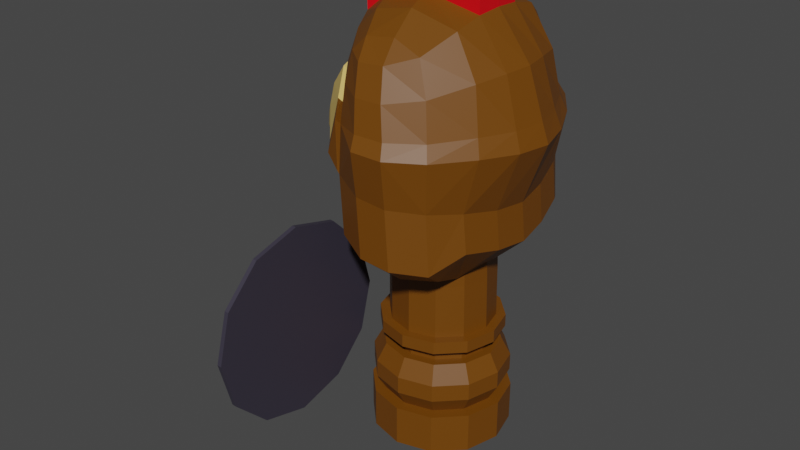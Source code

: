 # Source: SoldierChikenSemOlho.blend  (saved by Blender 2.83.19; exported with 4.5.12 LTS)
import bpy
from mathutils import Matrix  # noqa: F401  (used for matrix-valued properties, if any)

bpy.ops.wm.read_factory_settings(use_empty=True)
scene = bpy.context.scene
scene.name = 'Scene'

# ---- collections
col_collection = bpy.data.collections.new('Collection'); scene.collection.children.link(col_collection)

# ---- images (referenced by path relative to the original .blend; pixels are not part of the script)
import os
ASSET_DIR = os.environ.get("B2B_ASSET_DIR", "")  # directory of the original .blend (textures are referenced by path, not embedded)
HERE = os.path.dirname(os.path.abspath(__file__))  # packed textures are extracted next to this script under _unpacked/

def load_image(name, relpath, width, height, colorspace="sRGB"):
    """Load a texture the original file referenced (path relative to the .blend, or extracted next to this script)."""
    p = next((c for c in (os.path.join(HERE, relpath), os.path.join(ASSET_DIR, relpath)) if relpath and os.path.exists(c)), "")
    if p:
        img = bpy.data.images.load(p, check_existing=True)
        img.name = name
    else:  # same state as the original file: an image datablock whose file is absent (Cycles renders it pink)
        img = bpy.data.images.new(name, width, height)
        img.source = "FILE"
        img.filepath = "//" + (relpath or name)
    img.colorspace_settings.name = colorspace
    return img
img_olho2_png = load_image('olho2.png', 'olho2.png', 1024, 1024, 'sRGB')

# ---- materials (node trees are filled in below, after node groups)
mat_soldierchikenskin = bpy.data.materials.new('SoldierChikenSkin')
mat_soldierchikenskin.use_transparent_shadow = False
mat_soldierchikenmouth = bpy.data.materials.new('SoldierChikenMouth')
mat_soldierchikenmouth.use_transparent_shadow = False
mat_soldierchikenequipment = bpy.data.materials.new('SoldierChikenEquipment')
mat_soldierchikenequipment.use_transparent_shadow = False
mat_soldierrabbitpreto = bpy.data.materials.new('SoldierRabbitPreto')
mat_soldierrabbitpreto.use_transparent_shadow = False
mat_soldierchikenweapons = bpy.data.materials.new('SoldierChikenWeapons')
mat_soldierchikenweapons.use_transparent_shadow = False
mat_olho2 = bpy.data.materials.new('olho2')
mat_olho2.surface_render_method = 'BLENDED'
mat_olho2.blend_method = 'BLEND'
mat_olho2.use_transparent_shadow = False
mat_soldierchickencrown = bpy.data.materials.new('SoldierChickenCrown')
mat_soldierchickencrown.use_transparent_shadow = False

# ---- material node trees
mat_soldierchikenskin.use_nodes = True; mat_soldierchikenskin.node_tree.nodes.clear()
_N = mat_soldierchikenskin.node_tree.nodes; _L = mat_soldierchikenskin.node_tree.links
n0 = _N.new('ShaderNodeBsdfPrincipled'); n0.name = 'Principled BSDF'; n0.location = (10, 300)
n0.distribution = 'GGX'
n0.subsurface_method = 'BURLEY'
n0.inputs[0].default_value = (0.1626, 0.05392, 0.0, 1.0)
n0.inputs[3].default_value = 1.45
n0.inputs[27].default_value = (0.0, 0.0, 0.0, 1.0)
n0.inputs[28].default_value = 1.0
n1 = _N.new('ShaderNodeOutputMaterial'); n1.name = 'Material Output'; n1.location = (300, 300)
_L.new(n0.outputs[0], n1.inputs[0])
n1.is_active_output = True
mat_soldierchikenmouth.use_nodes = True; mat_soldierchikenmouth.node_tree.nodes.clear()
_N = mat_soldierchikenmouth.node_tree.nodes; _L = mat_soldierchikenmouth.node_tree.links
n0 = _N.new('ShaderNodeBsdfPrincipled'); n0.name = 'Principled BSDF'; n0.location = (10, 300)
n0.distribution = 'GGX'
n0.subsurface_method = 'BURLEY'
n0.inputs[0].default_value = (0.7682, 0.5333, 0.1559, 1.0)
n0.inputs[3].default_value = 1.45
n0.inputs[27].default_value = (0.0, 0.0, 0.0, 1.0)
n0.inputs[28].default_value = 1.0
n1 = _N.new('ShaderNodeOutputMaterial'); n1.name = 'Material Output'; n1.location = (300, 300)
_L.new(n0.outputs[0], n1.inputs[0])
n1.is_active_output = True
mat_soldierchikenequipment.use_nodes = True; mat_soldierchikenequipment.node_tree.nodes.clear()
_N = mat_soldierchikenequipment.node_tree.nodes; _L = mat_soldierchikenequipment.node_tree.links
n0 = _N.new('ShaderNodeBsdfPrincipled'); n0.name = 'Principled BSDF'; n0.location = (10, 300)
n0.distribution = 'GGX'
n0.subsurface_method = 'BURLEY'
n0.inputs[0].default_value = (0.0, 0.03634, 0.8, 1.0)
n0.inputs[3].default_value = 1.45
n0.inputs[27].default_value = (0.0, 0.0, 0.0, 1.0)
n0.inputs[28].default_value = 1.0
n1 = _N.new('ShaderNodeOutputMaterial'); n1.name = 'Material Output'; n1.location = (300, 300)
_L.new(n0.outputs[0], n1.inputs[0])
n1.is_active_output = True
mat_soldierrabbitpreto.use_nodes = True; mat_soldierrabbitpreto.node_tree.nodes.clear()
_N = mat_soldierrabbitpreto.node_tree.nodes; _L = mat_soldierrabbitpreto.node_tree.links
n0 = _N.new('ShaderNodeBsdfPrincipled'); n0.name = 'Principled BSDF'; n0.location = (10, 300)
n0.distribution = 'GGX'
n0.subsurface_method = 'BURLEY'
n0.inputs[0].default_value = (0.03947, 0.03467, 0.05222, 1.0)
n0.inputs[3].default_value = 1.45
n0.inputs[27].default_value = (0.0, 0.0, 0.0, 1.0)
n0.inputs[28].default_value = 1.0
n1 = _N.new('ShaderNodeOutputMaterial'); n1.name = 'Material Output'; n1.location = (300, 300)
_L.new(n0.outputs[0], n1.inputs[0])
n1.is_active_output = True
mat_soldierchikenweapons.use_nodes = True; mat_soldierchikenweapons.node_tree.nodes.clear()
_N = mat_soldierchikenweapons.node_tree.nodes; _L = mat_soldierchikenweapons.node_tree.links
n0 = _N.new('ShaderNodeBsdfPrincipled'); n0.name = 'Principled BSDF'; n0.location = (10, 300)
n0.distribution = 'GGX'
n0.subsurface_method = 'BURLEY'
n0.inputs[3].default_value = 1.45
n0.inputs[27].default_value = (0.0, 0.0, 0.0, 1.0)
n0.inputs[28].default_value = 1.0
n1 = _N.new('ShaderNodeOutputMaterial'); n1.name = 'Material Output'; n1.location = (300, 300)
_L.new(n0.outputs[0], n1.inputs[0])
n1.is_active_output = True
mat_olho2.use_nodes = True; mat_olho2.node_tree.nodes.clear()
_N = mat_olho2.node_tree.nodes; _L = mat_olho2.node_tree.links
n0 = _N.new('ShaderNodeBsdfPrincipled'); n0.name = 'Principled BSDF'; n0.location = (69, 425)
n0.distribution = 'GGX'
n0.subsurface_method = 'BURLEY'
n0.inputs[3].default_value = 1.45
n0.inputs[27].default_value = (0.0, 0.0, 0.0, 1.0)
n0.inputs[28].default_value = 1.0
n1 = _N.new('ShaderNodeOutputMaterial'); n1.name = 'Material Output'; n1.location = (369, 425)
n2 = _N.new('ShaderNodeTexImage'); n2.name = 'Image Texture'; n2.location = (-484, 357)
n2.image = img_olho2_png
n2.extension = 'CLIP'
_L.new(n2.outputs[0], n0.inputs[0])
_L.new(n2.outputs[1], n0.inputs[4])
_L.new(n0.outputs[0], n1.inputs[0])
n1.is_active_output = True
mat_soldierchickencrown.use_nodes = True; mat_soldierchickencrown.node_tree.nodes.clear()
_N = mat_soldierchickencrown.node_tree.nodes; _L = mat_soldierchickencrown.node_tree.links
n0 = _N.new('ShaderNodeBsdfPrincipled'); n0.name = 'Principled BSDF'; n0.location = (10, 300)
n0.distribution = 'GGX'
n0.subsurface_method = 'BURLEY'
n0.inputs[0].default_value = (0.8, 0.0, 0.0058, 1.0)
n0.inputs[3].default_value = 1.45
n0.inputs[27].default_value = (0.0, 0.0, 0.0, 1.0)
n0.inputs[28].default_value = 1.0
n1 = _N.new('ShaderNodeOutputMaterial'); n1.name = 'Material Output'; n1.location = (300, 300)
_L.new(n0.outputs[0], n1.inputs[0])
n1.is_active_output = True

# ---- world
world_world = bpy.data.worlds.new('World'); scene.world = world_world
world_world.use_nodes = True; world_world.node_tree.nodes.clear()
_N = world_world.node_tree.nodes; _L = world_world.node_tree.links
n0 = _N.new('ShaderNodeOutputWorld'); n0.name = 'World Output'; n0.location = (300, 300)
n1 = _N.new('ShaderNodeBackground'); n1.name = 'Background'; n1.location = (10, 300)
n1.inputs[0].default_value = (0.05088, 0.05088, 0.05088, 1.0)
_L.new(n1.outputs[0], n0.inputs[0])
n0.is_active_output = True
world_world.color = (0.05088, 0.05088, 0.05088)
world_world.use_sun_shadow = False
world_world.sun_shadow_jitter_overblur = 0.0

# ---- meshes
me_cube_001 = bpy.data.meshes.new('Cube.001')
me_cube_001.from_pydata([(-0.204, 0.08213, 0.5892), (-0.2313, -0.05155, 0.5875), (-0.2411, -0.04993, 0.6167), (-0.2089, 0.08863, 0.6257), (-0.2409, 0.05774, 0.6174), (-0.2097, -0.07997, 0.6245), (-0.2308, 0.05879, 0.5891), (-0.205, -0.0738, 0.587), (-0.1033, -0.1556, 0.5722), (-0.1013, 0.1651, 0.5732), (-0.1377, 0.004509, 0.4932), (-0.07067, 0.2319, 0.6448), (0.1271, -0.2119, 0.6142), (-0.07192, -0.2244, 0.6429), (0.1252, 0.221, 0.6146), (0.1342, 0.231, 0.7227), (0.1953, -0.1475, 0.7201), (0.1866, 0.1552, 0.7215), (0.2423, 0.003415, 0.7134), (0.1378, -0.2237, 0.7209), (0.06461, 0.262, 0.6207), (0.06423, -0.2532, 0.6202), (0.07141, -0.2717, 0.7238), (0.07117, 0.2778, 0.7258), (-0.0007126, 0.2645, 0.6285), (0.002996, -0.2742, 0.725), (-0.001792, -0.2563, 0.6276), (0.003611, 0.28, 0.7272), (-0.2091, 0.06229, 0.5662), (-0.2101, -0.05406, 0.5636), (0.1595, 0.003204, 0.006511), (0.1595, 0.003204, 0.09511), (0.139, -0.07334, 0.006511), (0.139, -0.07334, 0.09511), (0.08293, -0.1294, 0.006511), (0.08293, -0.1294, 0.09511), (0.00639, -0.1499, 0.006511), (0.00639, -0.1499, 0.09511), (-0.07015, -0.1294, 0.006511), (-0.07015, -0.1294, 0.09511), (-0.1262, -0.07334, 0.006511), (-0.1262, -0.07334, 0.09511), (-0.1467, 0.003204, 0.006511), (-0.1467, 0.003204, 0.09511), (-0.1262, 0.07975, 0.006511), (-0.1262, 0.07975, 0.09511), (-0.07015, 0.1358, 0.006511), (-0.07015, 0.1358, 0.09511), (0.00639, 0.1563, 0.006511), (0.00639, 0.1563, 0.09511), (0.08293, 0.1358, 0.006511), (0.08293, 0.1358, 0.09511), (0.139, 0.07975, 0.006511), (0.139, 0.07975, 0.09511), (0.1162, -0.0602, 0.09511), (0.1332, 0.003204, 0.09511), (0.06979, -0.1066, 0.09511), (0.00639, -0.1236, 0.09511), (-0.05701, -0.1066, 0.09511), (-0.1034, -0.0602, 0.09511), (-0.1204, 0.003204, 0.09511), (-0.1034, 0.06661, 0.09511), (-0.05701, 0.113, 0.09511), (0.00639, 0.13, 0.09511), (0.06979, 0.113, 0.09511), (0.1162, 0.06661, 0.09511), (0.1355, -0.07136, 0.1332), (0.1555, 0.003204, 0.1332), (0.08096, -0.1259, 0.1332), (0.00639, -0.1459, 0.1332), (-0.06818, -0.1259, 0.1332), (-0.1228, -0.07136, 0.1332), (-0.1427, 0.003204, 0.1332), (-0.1228, 0.07777, 0.1332), (-0.06818, 0.1324, 0.1332), (0.00639, 0.1523, 0.1332), (0.08096, 0.1324, 0.1332), (0.1355, 0.07777, 0.1332), (0.1356, -0.07136, 0.1713), (0.1555, 0.003204, 0.1713), (0.08096, -0.1259, 0.1713), (0.00639, -0.1459, 0.1713), (-0.06818, -0.1259, 0.1713), (-0.1228, -0.07136, 0.1713), (-0.1427, 0.003204, 0.1713), (-0.1228, 0.07777, 0.1713), (-0.06818, 0.1324, 0.1713), (0.00639, 0.1523, 0.1713), (0.08096, 0.1324, 0.1713), (0.1355, 0.07777, 0.1713), (0.1172, -0.06078, 0.2111), (0.1344, 0.003204, 0.2111), (0.07037, -0.1076, 0.2111), (0.00639, -0.1248, 0.2111), (-0.05759, -0.1076, 0.2111), (-0.1044, -0.06078, 0.2111), (-0.1216, 0.003204, 0.2111), (-0.1044, 0.06718, 0.2111), (-0.05759, 0.114, 0.2111), (0.00639, 0.1312, 0.2111), (0.07037, 0.114, 0.2111), (0.1172, 0.06718, 0.2111), (0.09951, -0.05056, 0.2111), (0.1139, 0.003204, 0.2111), (0.06015, -0.08992, 0.2111), (0.00639, -0.1043, 0.2111), (-0.04737, -0.08992, 0.2111), (-0.08673, -0.05056, 0.2111), (-0.1011, 0.003204, 0.2111), (-0.08673, 0.05697, 0.2111), (-0.04737, 0.09632, 0.2111), (0.00639, 0.1107, 0.2111), (0.06015, 0.09632, 0.2111), (0.09951, 0.05697, 0.2111), (0.09951, -0.05056, 0.2278), (0.1139, 0.003204, 0.2278), (0.06015, -0.08992, 0.2278), (0.00639, -0.1043, 0.2278), (-0.04737, -0.08992, 0.2278), (-0.08673, -0.05056, 0.2278), (-0.1011, 0.003204, 0.2278), (-0.08673, 0.05697, 0.2278), (-0.04737, 0.09632, 0.2278), (0.00639, 0.1107, 0.2278), (0.06015, 0.09632, 0.2278), (0.09951, 0.05697, 0.2278), (0.1233, -0.06427, 0.2418), (0.1413, 0.003204, 0.2418), (0.07386, -0.1137, 0.2418), (0.00639, -0.1317, 0.2418), (-0.06108, -0.1137, 0.2418), (-0.1105, -0.06427, 0.2418), (-0.1286, 0.003204, 0.2418), (-0.1105, 0.07068, 0.2418), (-0.06108, 0.1201, 0.2418), (0.00639, 0.1381, 0.2418), (0.07386, 0.1201, 0.2418), (0.1233, 0.07068, 0.2418), (0.1233, -0.06427, 0.2695), (0.1413, 0.003204, 0.2695), (0.07386, -0.1137, 0.2695), (0.00639, -0.1317, 0.2694), (-0.06108, -0.1137, 0.2695), (-0.1105, -0.06427, 0.2695), (-0.1286, 0.003204, 0.2695), (-0.1105, 0.07068, 0.2695), (-0.06108, 0.1201, 0.2695), (0.00639, 0.1381, 0.2695), (0.07386, 0.1201, 0.2695), (0.1233, 0.07068, 0.2695), (0.1056, -0.05406, 0.2695), (0.1209, 0.003204, 0.2695), (0.06366, -0.09598, 0.2695), (0.00639, -0.1113, 0.2695), (-0.05087, -0.09598, 0.2695), (-0.0928, -0.05406, 0.2695), (-0.1081, 0.003204, 0.2695), (-0.0928, 0.06047, 0.2695), (-0.05087, 0.1024, 0.2695), (0.00639, 0.1177, 0.2695), (0.06366, 0.1024, 0.2695), (0.1056, 0.06047, 0.2695), (0.1056, -0.0591, 0.4353), (0.1209, -0.00417, 0.4372), (0.06366, -0.09736, 0.4345), (0.00639, -0.1113, 0.4344), (-0.05087, -0.09598, 0.4353), (-0.0928, -0.05406, 0.4373), (-0.1081, 0.003204, 0.4392), (-0.0928, 0.06047, 0.4375), (-0.05087, 0.1024, 0.4355), (0.00639, 0.1177, 0.4346), (0.06366, 0.101, 0.4347), (0.1056, 0.05543, 0.4358), (-0.155, -0.1666, 0.1255), (-0.1449, -0.1666, 0.1247), (-0.155, -0.274, 0.09674), (-0.1449, -0.274, 0.09597), (-0.155, -0.3813, 0.1255), (-0.1449, -0.3813, 0.1247), (-0.1549, -0.4599, 0.2041), (-0.145, -0.4599, 0.2033), (-0.1547, -0.4886, 0.3114), (-0.145, -0.4886, 0.3106), (-0.1543, -0.1666, 0.4973), (-0.1451, -0.1666, 0.4965), (-0.1545, -0.08808, 0.4187), (-0.1451, -0.08808, 0.418), (-0.1547, -0.05932, 0.3114), (-0.145, -0.05932, 0.3106), (-0.1549, -0.08808, 0.2041), (-0.145, -0.08808, 0.2033), (-0.1545, -0.4599, 0.4187), (-0.1451, -0.4599, 0.418), (-0.1543, -0.3813, 0.4973), (-0.1451, -0.3813, 0.4965), (-0.1543, -0.274, 0.526), (-0.1451, -0.274, 0.5253), (-0.1779, -0.428, 0.4003), (-0.1777, -0.3629, 0.4655), (-0.1777, -0.274, 0.4893), (-0.1783, -0.274, 0.1335), (-0.1783, -0.3629, 0.1573), (-0.1782, -0.428, 0.2224), (-0.178, -0.4519, 0.3114), (-0.1783, -0.185, 0.1573), (-0.1782, -0.1199, 0.2224), (-0.178, -0.09607, 0.3114), (-0.1779, -0.1199, 0.4003), (-0.1777, -0.185, 0.4655), (-0.1815, -0.4185, 0.3948), (-0.1814, -0.3574, 0.4559), (-0.1814, -0.274, 0.4782), (-0.182, -0.274, 0.1446), (-0.1819, -0.3574, 0.1669), (-0.1818, -0.4185, 0.228), (-0.1817, -0.4408, 0.3114), (-0.1819, -0.1906, 0.1669), (-0.1818, -0.1295, 0.228), (-0.1817, -0.1071, 0.3114), (-0.1815, -0.1295, 0.3948), (-0.1814, -0.1906, 0.4559), (-0.2064, -0.3781, 0.3715), (-0.2063, -0.3341, 0.4155), (-0.2063, -0.274, 0.4316), (-0.2067, -0.274, 0.1912), (-0.2067, -0.3341, 0.2073), (-0.2066, -0.3781, 0.2513), (-0.2065, -0.3942, 0.3114), (-0.2067, -0.2139, 0.2073), (-0.2066, -0.1699, 0.2513), (-0.2065, -0.1538, 0.3114), (-0.2064, -0.1699, 0.3715), (-0.2063, -0.2139, 0.4155), (-0.1725, 0.2383, 0.258), (-0.1725, 0.2383, 0.6009), (-0.1622, 0.2383, 0.258), (-0.1622, 0.2383, 0.6009), (-0.1725, 0.1511, 0.258), (-0.1725, 0.1511, 0.6009), (-0.1622, 0.1511, 0.258), (-0.1622, 0.1511, 0.6009), (-0.1511, 0.1947, 0.258), (-0.1511, 0.1947, 0.6408), (-0.1804, 0.1947, 0.258), (-0.1804, 0.1947, 0.6408), (-0.1468, 0.2676, 0.2548), (-0.1925, 0.2676, 0.2548), (-0.1357, 0.1947, 0.2548), (-0.1925, 0.1217, 0.2548), (-0.1468, 0.1217, 0.2548), (-0.2004, 0.1947, 0.2548), (-0.1468, 0.2676, 0.1918), (-0.1925, 0.2676, 0.1918), (-0.1357, 0.1947, 0.1918), (-0.1925, 0.1217, 0.1918), (-0.1468, 0.1217, 0.1918), (-0.2004, 0.1947, 0.1918), (-0.1614, 0.2165, 0.1918), (-0.1764, 0.2165, 0.1918), (-0.1503, 0.1947, 0.1918), (-0.1764, 0.1729, 0.1918), (-0.1614, 0.1729, 0.1918), (-0.1843, 0.1947, 0.1918), (-0.1614, 0.2165, 0.08251), (-0.1764, 0.2165, 0.08251), (-0.1503, 0.1947, 0.08251), (-0.1764, 0.1729, 0.08251), (-0.1614, 0.1729, 0.08251), (-0.1843, 0.1947, 0.08251), (-0.1477, 0.232, 0.08008), (-0.1901, 0.232, 0.08008), (-0.1366, 0.1953, 0.08008), (-0.1901, 0.1586, 0.08008), (-0.1477, 0.1586, 0.08008), (-0.198, 0.1953, 0.08008), (-0.1477, 0.232, 0.04), (-0.1901, 0.232, 0.04), (-0.1366, 0.1953, 0.04), (-0.1901, 0.1586, 0.04), (-0.1477, 0.1586, 0.04), (-0.198, 0.1953, 0.04), (-0.2653, 0.003869, 0.5912), (-0.2519, 0.003344, 0.5751), (-0.2193, 0.003637, 0.5461), (-0.1183, -0.1737, 0.6353), (-0.1167, 0.1824, 0.637), (-0.1663, -0.1197, 0.6308), (-0.1612, -0.1046, 0.5807), (-0.1761, 0.004549, 0.5157), (-0.1648, 0.1297, 0.6323), (-0.1593, 0.1148, 0.583), (-0.1789, -0.06343, 0.5486), (-0.1771, 0.0738, 0.5516), (0.1931, 0.003734, 0.5814), (0.1661, -0.1498, 0.605), (0.1615, 0.1586, 0.6052), (-0.1725, 0.2383, 0.2633), (-0.1622, 0.2383, 0.2633), (-0.1622, 0.1511, 0.2633), (-0.1725, 0.1511, 0.2633), (-0.1804, 0.1947, 0.2632), (-0.1511, 0.1947, 0.2632), (-0.05087, -0.09598, 0.3879), (-0.0928, -0.05406, 0.3892), (0.1056, 0.05795, 0.3881), (0.1209, -0.000483, 0.3892), (0.1056, -0.05658, 0.3878), (0.06366, -0.09667, 0.3871), (-0.05087, 0.1024, 0.3881), (0.00639, 0.1177, 0.3872), (-0.1081, 0.003204, 0.3904), (0.00639, -0.1113, 0.387), (0.06366, 0.1017, 0.3873), (-0.0928, 0.06047, 0.3894), (-0.2064, -0.3698, 0.3667), (-0.2064, -0.3293, 0.4072), (-0.2063, -0.274, 0.4221), (-0.2067, -0.274, 0.2007), (-0.2067, -0.3293, 0.2155), (-0.2066, -0.3698, 0.2561), (-0.2065, -0.3846, 0.3114), (-0.2067, -0.2186, 0.2155), (-0.2066, -0.1781, 0.2561), (-0.2065, -0.1633, 0.3114), (-0.2064, -0.1781, 0.3667), (-0.2064, -0.2186, 0.4072), (-0.2064, -0.3643, 0.3635), (-0.2064, -0.3261, 0.4017), (-0.2063, -0.274, 0.4157), (-0.2067, -0.274, 0.2071), (-0.2067, -0.3261, 0.2211), (-0.2066, -0.3643, 0.2592), (-0.2065, -0.3783, 0.3114), (-0.2067, -0.2218, 0.2211), (-0.2066, -0.1837, 0.2592), (-0.2065, -0.1697, 0.3114), (-0.2064, -0.1837, 0.3635), (-0.2064, -0.2218, 0.4017), (-0.2591, 0.03041, 0.6055), (-0.2464, 0.03176, 0.5806), (-0.1493, 0.07744, 0.4282), (-0.1248, 0.07721, 0.5129), (0.2235, 0.07743, 0.7167), (-0.1622, 0.004745, 0.4085), (-0.1592, -0.06723, 0.5081), (-0.2156, 0.03518, 0.5521), (-0.1723, 0.04637, 0.5265), (0.1831, 0.07957, 0.5903), (-0.1263, -0.06756, 0.5115), (-0.1508, -0.06733, 0.4268), (0.2302, -0.07039, 0.7159), (-0.1706, 0.004843, 0.4898), (-0.1577, 0.07754, 0.5095), (-0.2162, -0.02745, 0.5504), (-0.2592, -0.0227, 0.6051), (-0.2466, -0.02491, 0.58), (-0.1735, -0.03659, 0.5245), (0.1864, -0.07156, 0.5896), (-0.2326, -0.04585, 0.6341), (-0.2032, 0.08243, 0.6458), (-0.2324, 0.05373, 0.6346), (-0.2038, -0.07391, 0.6449), (0.1098, -0.1068, 0.9282), (-0.1089, -0.1225, 0.8975), (-0.108, 0.1267, 0.8965), (0.1088, 0.1269, 0.9294), (-0.1543, 0.001906, 0.916), (0.1157, 0.009486, 0.9485), (-0.07783, 0.2187, 0.6687), (0.08018, 0.1909, 0.8931), (-0.06541, 0.1919, 0.8756), (0.08057, -0.1748, 0.8917), (-0.06836, -0.1851, 0.8777), (-0.07893, -0.2115, 0.6668), (0.122, 0.2161, 0.7527), (-0.1393, -0.1376, 0.7463), (0.1825, -0.1355, 0.7551), (0.1741, 0.1442, 0.7565), (-0.1389, 0.1439, 0.7476), (0.227, 0.003901, 0.7531), (-0.2079, 0.002562, 0.7907), (-0.07181, 0.2229, 0.7436), (-0.07272, -0.2165, 0.742), (0.1252, -0.2087, 0.7508), (0.009551, 0.125, 0.9547), (0.01007, -0.1113, 0.9536), (0.02924, 0.2226, 0.8767), (0.02854, -0.2129, 0.8745), (0.06123, -0.2549, 0.7516), (0.06098, 0.2605, 0.7538), (-0.06808, 0.1233, 0.9406), (-0.06721, -0.1178, 0.9397), (-0.02676, -0.2161, 0.8716), (-0.002906, -0.2572, 0.7519), (-0.02504, 0.2229, 0.8725), (-0.002366, 0.2626, 0.7542), (-0.2552, 0.003961, 0.6101), (-0.1202, -0.1622, 0.6662), (-0.1189, 0.1704, 0.6679), (-0.1642, -0.1118, 0.6553), (-0.163, 0.1213, 0.6566), (0.1074, 0.202, 0.8257), (-0.1275, -0.1329, 0.8303), (0.1626, -0.1195, 0.8454), (0.158, 0.1339, 0.8472), (-0.127, 0.1373, 0.8306), (0.1912, 0.006197, 0.8544), (-0.1882, 0.001876, 0.8538), (-0.07382, -0.2011, 0.8172), (0.1089, -0.1917, 0.8234), (0.04432, -0.2381, 0.8142), (0.04453, 0.2439, 0.8171), (-0.01351, 0.2461, 0.8158), (-0.01435, -0.2405, 0.8137), (-0.07205, 0.2075, 0.817), (-0.2492, 0.0287, 0.6233), (-0.1403, 0.06309, 0.9111), (0.1126, 0.06497, 0.9447), (-0.1881, 0.06918, 0.7819), (0.209, 0.07227, 0.755), (-0.006881, 0.06375, 0.9695), (-0.08879, 0.06255, 0.9558), (-0.1695, 0.06802, 0.8478), (0.1792, 0.06715, 0.8536), (-0.1399, -0.06014, 0.911), (0.1132, -0.04616, 0.9439), (-0.1881, -0.06424, 0.7811), (0.2154, -0.06429, 0.7542), (-0.006295, -0.05179, 0.9689), (-0.08772, -0.05699, 0.9551), (-0.2492, -0.02084, 0.6231), (-0.1691, -0.06496, 0.8472), (0.1829, -0.05449, 0.8526), (-0.03813, 0.1865, 0.9093), (-0.03952, -0.1788, 0.9085), (0.02222, -0.1739, 0.9155), (0.02253, 0.1877, 0.9168), (-0.1117, -0.2115, 0.672), (-0.07697, -0.2244, 0.6481), (-0.08657, -0.2164, 0.7472), (-0.1106, 0.2187, 0.6739), (-0.07737, 0.2319, 0.65), (-0.08287, 0.2229, 0.7488), (-0.2366, -0.07389, 0.65), (-0.2654, -0.04584, 0.6392), (-0.282, 0.02872, 0.6284), (-0.2652, 0.05375, 0.6398), (-0.2488, -0.06026, 0.68), (-0.2677, 0.04993, 0.6596), (-0.236, 0.08245, 0.651), (-0.2486, 0.06842, 0.6807), (-0.2675, 0.03906, 0.6948), (-0.2678, -0.04174, 0.6591), (-0.28, -0.02136, 0.6567), (-0.1513, -0.1375, 0.7514), (-0.2025, 0.0692, 0.787), (-0.1487, 0.1439, 0.7528), (-0.2025, -0.06423, 0.7862), (-0.2222, 0.002579, 0.7958), (-0.282, -0.02082, 0.6282), (-0.288, 0.003979, 0.6152), (-0.2675, -0.03116, 0.6944), (-0.2768, 0.003954, 0.6975), (-0.28, 0.02971, 0.657), (-0.2862, 0.004223, 0.6536), (-0.1529, -0.1622, 0.6713), (-0.1517, 0.1704, 0.673), (-0.197, -0.1118, 0.6604), (-0.2161, -0.09165, 0.7083), (-0.2455, 0.05425, 0.7359), (-0.2156, 0.09972, 0.7093), (-0.2456, -0.04729, 0.7353), (-0.2597, 0.00344, 0.743), (-0.1958, 0.1213, 0.6617), (-0.06224, 0.2318, 0.5261), (-0.09285, 0.165, 0.4919), (-0.03088, -0.1747, 0.4461), (-0.09486, -0.1557, 0.491), (0.1355, -0.212, 0.488), (0.1141, -0.1546, 0.4457), (0.1745, -0.1499, 0.5237), (-0.1179, -0.06766, 0.4302), (-0.02891, 0.1847, 0.4439), (0.1699, 0.1585, 0.5239), (0.1126, 0.1643, 0.4432), (0.09877, 0.08251, 0.4125), (0.007716, 0.2644, 0.5098), (0.2015, 0.003635, 0.5002), (0.09292, 0.003907, 0.3994), (0.09968, -0.07382, 0.4123), (-0.09247, 0.004177, 0.3833), (-0.1293, 0.004411, 0.4119), (-0.1164, 0.07711, 0.4317), (-0.06349, -0.2245, 0.5167), (0.07304, 0.2619, 0.502), (0.1336, 0.2209, 0.4959), (0.006637, -0.2564, 0.5014), (0.07266, -0.2533, 0.494), (0.03614, 0.1831, 0.4277), (0.03518, -0.1729, 0.4307), (-0.00445, 0.09087, 0.3904), (-0.005188, -0.0817, 0.3901), (-0.02506, 0.004047, 0.3734), (-0.07064, 0.09078, 0.4014), (-0.07212, -0.08146, 0.4009), (0.1948, -0.07166, 0.5083), (0.1915, 0.07947, 0.509), (-0.08809, -0.05771, 0.9823), (-0.006663, -0.05251, 0.9961), (0.1128, -0.04688, 0.9711), (-0.1406, 0.06237, 0.9383), (-0.08916, 0.06182, 0.983), (-0.01276, 0.005325, 1.0), (-0.007249, 0.06303, 0.9967), (-0.097, 0.002677, 0.9875), (0.1153, 0.008765, 0.9757), (0.1122, 0.06425, 0.9719), (-0.1547, 0.001185, 0.9432), (-0.1403, -0.06086, 0.9382)], [], [(493, 492, 344, 341), (492, 482, 350, 344), (355, 356, 1, 2), (339, 340, 283, 282), (349, 10, 352, 345), (482, 349, 345, 350), (345, 352, 344, 350), (13, 285, 8), (9, 286, 11), (383, 25, 394), (352, 353, 341, 344), (24, 20, 495, 487), (349, 8, 288, 292, 357), (10, 342, 353, 352), (24, 27, 23, 20), (8, 349, 482, 478), (342, 493, 341, 353), (20, 23, 15, 14), (24, 11, 382, 396, 27), (21, 22, 25, 26), (12, 21, 498, 479), (14, 296, 484, 496), (342, 9, 476, 493), (11, 24, 487, 475), (348, 294, 488, 507), (13, 8, 478, 494), (12, 19, 22, 21), (288, 287, 5, 7), (30, 31, 33, 32), (32, 33, 35, 34), (34, 35, 37, 36), (36, 37, 39, 38), (38, 39, 41, 40), (40, 41, 43, 42), (42, 43, 45, 44), (44, 45, 47, 46), (46, 47, 49, 48), (48, 49, 51, 50), (39, 37, 57, 58), (50, 51, 53, 52), (52, 53, 31, 30), (30, 32, 34, 36, 38, 40, 42, 44, 46, 48, 50, 52), (64, 63, 75, 76), (31, 53, 65, 55), (33, 31, 55, 54), (37, 35, 56, 57), (53, 51, 64, 65), (35, 33, 54, 56), (51, 49, 63, 64), (49, 47, 62, 63), (47, 45, 61, 62), (45, 43, 60, 61), (43, 41, 59, 60), (41, 39, 58, 59), (69, 68, 80, 81), (61, 60, 72, 73), (58, 57, 69, 70), (65, 64, 76, 77), (54, 55, 67, 66), (62, 61, 73, 74), (59, 58, 70, 71), (55, 65, 77, 67), (56, 54, 66, 68), (63, 62, 74, 75), (60, 59, 71, 72), (57, 56, 68, 69), (81, 80, 92, 93), (76, 75, 87, 88), (73, 72, 84, 85), (70, 69, 81, 82), (77, 76, 88, 89), (66, 67, 79, 78), (74, 73, 85, 86), (71, 70, 82, 83), (67, 77, 89, 79), (68, 66, 78, 80), (75, 74, 86, 87), (72, 71, 83, 84), (96, 95, 107, 108), (88, 87, 99, 100), (85, 84, 96, 97), (82, 81, 93, 94), (89, 88, 100, 101), (78, 79, 91, 90), (86, 85, 97, 98), (83, 82, 94, 95), (79, 89, 101, 91), (80, 78, 90, 92), (87, 86, 98, 99), (84, 83, 95, 96), (108, 107, 119, 120), (93, 92, 104, 105), (100, 99, 111, 112), (97, 96, 108, 109), (94, 93, 105, 106), (101, 100, 112, 113), (90, 91, 103, 102), (98, 97, 109, 110), (95, 94, 106, 107), (91, 101, 113, 103), (92, 90, 102, 104), (99, 98, 110, 111), (123, 122, 134, 135), (105, 104, 116, 117), (112, 111, 123, 124), (109, 108, 120, 121), (106, 105, 117, 118), (113, 112, 124, 125), (102, 103, 115, 114), (110, 109, 121, 122), (107, 106, 118, 119), (103, 113, 125, 115), (104, 102, 114, 116), (111, 110, 122, 123), (128, 126, 138, 140), (120, 119, 131, 132), (117, 116, 128, 129), (124, 123, 135, 136), (121, 120, 132, 133), (118, 117, 129, 130), (125, 124, 136, 137), (114, 115, 127, 126), (122, 121, 133, 134), (119, 118, 130, 131), (115, 125, 137, 127), (116, 114, 126, 128), (139, 149, 161, 151), (135, 134, 146, 147), (132, 131, 143, 144), (129, 128, 140, 141), (136, 135, 147, 148), (133, 132, 144, 145), (130, 129, 141, 142), (137, 136, 148, 149), (126, 127, 139, 138), (134, 133, 145, 146), (131, 130, 142, 143), (127, 137, 149, 139), (304, 303, 166, 167), (140, 138, 150, 152), (147, 146, 158, 159), (144, 143, 155, 156), (141, 140, 152, 153), (148, 147, 159, 160), (145, 144, 156, 157), (142, 141, 153, 154), (149, 148, 160, 161), (138, 139, 151, 150), (146, 145, 157, 158), (143, 142, 154, 155), (162, 163, 173, 172, 171, 170, 169, 168, 167, 166, 165, 164), (306, 305, 173, 163), (308, 307, 162, 164), (310, 309, 170, 171), (311, 304, 167, 168), (312, 308, 164, 165), (313, 310, 171, 172), (314, 311, 168, 169), (303, 312, 165, 166), (305, 313, 172, 173), (307, 306, 163, 162), (309, 314, 169, 170), (197, 196, 194, 195), (195, 194, 192, 193), (193, 192, 182, 183), (183, 182, 180, 181), (181, 180, 178, 179), (179, 178, 176, 177), (177, 176, 174, 175), (175, 174, 190, 191), (191, 190, 188, 189), (189, 188, 186, 187), (176, 178, 202, 201), (187, 186, 184, 185), (185, 184, 196, 197), (197, 195, 193, 183, 181, 179, 177, 175, 191, 189, 187, 185), (204, 198, 210, 216), (196, 184, 209, 200), (184, 186, 208, 209), (186, 188, 207, 208), (192, 194, 199, 198), (188, 190, 206, 207), (182, 192, 198, 204), (194, 196, 200, 199), (190, 174, 205, 206), (180, 182, 204, 203), (174, 176, 201, 205), (178, 180, 203, 202), (216, 210, 222, 228), (201, 202, 214, 213), (208, 207, 219, 220), (205, 201, 213, 217), (202, 203, 215, 214), (209, 208, 220, 221), (198, 199, 211, 210), (206, 205, 217, 218), (203, 204, 216, 215), (200, 209, 221, 212), (199, 200, 212, 211), (207, 206, 218, 219), (213, 214, 226, 225), (220, 219, 231, 232), (217, 213, 225, 229), (214, 215, 227, 226), (221, 220, 232, 233), (210, 211, 223, 222), (218, 217, 229, 230), (215, 216, 228, 227), (212, 221, 233, 224), (211, 212, 224, 223), (219, 218, 230, 231), (224, 233, 326, 317), (297, 235, 237, 298), (302, 243, 241, 299), (299, 241, 239, 300), (301, 245, 235, 297), (234, 236, 246, 247), (243, 237, 235, 245), (241, 243, 245, 239), (236, 242, 248, 246), (300, 239, 245, 301), (298, 237, 243, 302), (250, 249, 255, 256), (248, 250, 256, 254), (240, 238, 249, 250), (244, 234, 247, 251), (242, 240, 250, 248), (238, 244, 251, 249), (255, 257, 263, 261), (257, 253, 259, 263), (247, 246, 252, 253), (251, 247, 253, 257), (249, 251, 257, 255), (246, 248, 254, 252), (262, 261, 267, 268), (260, 262, 268, 266), (252, 254, 260, 258), (254, 256, 262, 260), (256, 255, 261, 262), (253, 252, 258, 259), (264, 266, 272, 270), (267, 269, 275, 273), (259, 258, 264, 265), (263, 259, 265, 269), (261, 263, 269, 267), (258, 260, 266, 264), (271, 270, 276, 277), (274, 273, 279, 280), (266, 268, 274, 272), (268, 267, 273, 274), (265, 264, 270, 271), (269, 265, 271, 275), (278, 280, 279, 281), (276, 278, 281, 277), (275, 271, 277, 281), (273, 275, 281, 279), (270, 272, 278, 276), (272, 274, 280, 278), (291, 0, 3, 290), (3, 0, 6, 4), (29, 7, 1), (342, 10, 289, 347), (8, 285, 287, 288), (286, 9, 291, 290), (2, 1, 7, 5), (7, 29, 292, 288), (357, 354, 284, 289), (0, 291, 293, 28), (346, 347, 289, 284), (340, 6, 28, 346), (354, 29, 1, 356), (0, 28, 6), (358, 294, 18, 351), (12, 295, 16, 19), (348, 296, 17, 343), (296, 14, 15, 17), (236, 298, 302, 242), (238, 300, 301, 244), (244, 301, 297, 234), (240, 299, 300, 238), (242, 302, 299, 240), (234, 297, 298, 236), (158, 157, 314, 309), (150, 151, 306, 307), (161, 160, 313, 305), (154, 153, 312, 303), (157, 156, 311, 314), (160, 159, 310, 313), (153, 152, 308, 312), (156, 155, 304, 311), (159, 158, 309, 310), (152, 150, 307, 308), (151, 161, 305, 306), (155, 154, 303, 304), (318, 319, 331, 330), (223, 224, 317, 316), (231, 230, 323, 324), (228, 222, 315, 321), (225, 226, 319, 318), (232, 231, 324, 325), (229, 225, 318, 322), (226, 227, 320, 319), (233, 232, 325, 326), (222, 223, 316, 315), (230, 229, 322, 323), (227, 228, 321, 320), (327, 328, 329, 338, 337, 336, 335, 334, 330, 331, 332, 333), (325, 324, 336, 337), (322, 318, 330, 334), (319, 320, 332, 331), (326, 325, 337, 338), (315, 316, 328, 327), (323, 322, 334, 335), (320, 321, 333, 332), (317, 326, 338, 329), (316, 317, 329, 328), (324, 323, 335, 336), (321, 315, 327, 333), (294, 348, 343, 18), (283, 340, 346, 284), (28, 293, 347, 346), (286, 290, 401, 399), (9, 342, 347, 293, 291), (358, 295, 481, 506), (19, 16, 377, 384), (287, 285, 398, 400), (21, 26, 497, 498), (296, 348, 507, 484), (343, 17, 378, 420), (355, 2, 359, 431), (18, 343, 420, 380), (20, 14, 496, 495), (4, 6, 340, 339), (285, 13, 374, 398), (339, 282, 397, 416), (3, 4, 361, 360), (25, 22, 389, 394), (295, 358, 351, 16), (284, 354, 356, 283), (292, 29, 354, 357), (5, 287, 400, 362), (368, 418, 517, 516), (295, 12, 479, 481), (9, 11, 475, 476), (290, 3, 360, 401), (282, 355, 431, 397), (26, 13, 494, 497), (10, 349, 357, 289), (22, 19, 384, 389), (23, 27, 396, 390), (17, 15, 375, 378), (282, 283, 356, 355), (294, 358, 506, 488), (4, 339, 416, 361), (16, 351, 428, 377), (2, 5, 362, 359), (11, 286, 399, 369), (15, 23, 390, 375), (351, 18, 380, 428), (393, 435, 373), (422, 512, 514, 421), (427, 381, 459, 458), (361, 416, 446, 447), (433, 426, 363, 404), (432, 425, 367, 408), (404, 363, 372, 410), (422, 391, 365, 417), (424, 418, 368, 407), (414, 393, 373, 409), (406, 365, 371, 415), (423, 417, 365, 406), (391, 434, 371, 365), (409, 373, 364, 403), (402, 370, 366, 405), (399, 401, 474, 467), (413, 395, 387, 412), (429, 386, 363, 426), (412, 387, 370, 402), (415, 371, 395, 413), (411, 388, 393, 414), (421, 385, 391, 422), (386, 436, 372, 363), (387, 437, 370), (410, 372, 388, 411), (381, 419, 456, 459), (359, 362, 444, 445), (376, 427, 458, 455), (13, 383, 440, 439), (379, 382, 443, 457), (362, 400, 468, 444), (369, 399, 467, 441), (11, 369, 441, 442), (401, 360, 450, 474), (382, 11, 442, 443), (360, 361, 447, 450), (384, 410, 411, 389), (389, 411, 414, 394), (382, 415, 413, 396), (390, 412, 402, 375), (396, 413, 412, 390), (375, 402, 405, 378), (383, 409, 403, 376), (419, 423, 406, 379), (379, 406, 415, 382), (394, 414, 409, 383), (420, 424, 407, 380), (377, 404, 410, 384), (427, 432, 408, 381), (428, 433, 404, 377), (378, 405, 424, 420), (381, 408, 423, 419), (400, 398, 466, 468), (397, 431, 460, 461), (510, 426, 368, 516), (385, 421, 418, 366), (408, 367, 417, 423), (405, 366, 418, 424), (419, 379, 457, 456), (374, 13, 439, 438), (380, 407, 433, 428), (376, 403, 432, 427), (398, 374, 438, 466), (431, 359, 445, 460), (416, 397, 461, 446), (383, 376, 455, 440), (386, 429, 430, 392), (403, 364, 425, 432), (392, 430, 425, 364), (407, 368, 426, 433), (395, 434, 391, 385, 437, 387), (437, 385, 391, 434), (371, 434, 395), (386, 392, 435, 436), (388, 436, 435, 393), (373, 435, 392, 364), (372, 436, 388), (370, 437, 385, 366), (25, 383, 13, 26), (438, 439, 440), (441, 443, 442), (464, 452, 451, 449), (448, 453, 445, 444), (464, 449, 447, 446), (449, 451, 450, 447), (457, 467, 474, 471), (454, 465, 461, 460), (454, 462, 463, 465), (466, 438, 440, 455), (441, 467, 457, 443), (466, 455, 469, 468), (444, 468, 469, 448), (450, 451, 471, 474), (462, 472, 473, 463), (452, 470, 471, 451), (458, 459, 473, 472), (456, 457, 471, 470), (459, 456, 470, 473), (463, 473, 470, 452), (465, 464, 446, 461), (465, 463, 452, 464), (455, 458, 472, 469), (448, 469, 472, 462), (453, 448, 462, 454), (453, 454, 460, 445), (509, 508, 430, 429), (519, 425, 430, 508), (511, 512, 422, 417), (517, 418, 421, 514), (367, 425, 519, 518), (505, 477, 478, 482), (487, 483, 476, 475), (504, 491, 492, 493), (477, 497, 494, 478), (496, 484, 485), (486, 507, 488, 489), (480, 481, 479), (490, 506, 481, 480), (498, 500, 480, 479), (501, 499, 485, 486), (500, 498, 497, 477), (501, 503, 491, 504), (495, 499, 483, 487), (502, 500, 477, 505), (499, 495, 496, 485), (502, 503, 489, 490), (499, 501, 504, 483), (503, 501, 486, 489), (485, 484, 507, 486), (483, 504, 493, 476), (500, 502, 490, 480), (503, 502, 505, 491), (489, 488, 506, 490), (491, 505, 482, 492), (513, 514, 512, 515), (509, 513, 515, 508), (514, 513, 516, 517), (508, 515, 518, 519), (515, 512, 511, 518), (513, 509, 510, 516), (509, 429, 426, 510), (511, 417, 367, 518)])
me_cube_001.polygons.foreach_set('material_index', [0, 0, 1, 1, 6, 6, 6, 0, 0, 0, 6, 0, 0, 6, 0, 0, 6, 0, 0, 0, 0, 0, 0, 0, 0, 0, 0, 1, 0, 0, 0, 0, 0, 0, 0, 0, 0, 0, 0, 0, 0, 0, 0, 0, 0, 0, 0, 0, 0, 0, 0, 0, 0, 0, 0, 0, 0, 0, 0, 0, 0, 0, 0, 0, 0, 0, 0, 0, 0, 0, 0, 0, 0, 0, 0, 0, 0, 0, 0, 0, 0, 0, 0, 0, 0, 0, 0, 0, 0, 0, 0, 0, 0, 0, 0, 0, 0, 0, 0, 0, 0, 0, 0, 0, 0, 0, 0, 0, 0, 0, 0, 0, 0, 0, 0, 0, 0, 0, 0, 0, 0, 0, 0, 0, 0, 0, 0, 0, 0, 0, 0, 0, 0, 0, 0, 0, 0, 0, 0, 0, 0, 0, 0, 0, 0, 0, 0, 0, 0, 0, 0, 0, 0, 0, 0, 0, 0, 0, 0, 0, 0, 0, 3, 3, 3, 3, 3, 3, 3, 3, 3, 3, 2, 3, 3, 3, 2, 2, 2, 2, 2, 2, 2, 2, 2, 2, 2, 2, 4, 2, 2, 2, 2, 2, 2, 2, 2, 2, 2, 2, 4, 4, 4, 4, 4, 4, 4, 4, 4, 4, 4, 2, 1, 4, 4, 4, 2, 4, 4, 2, 4, 4, 2, 2, 2, 2, 2, 2, 2, 2, 2, 2, 2, 2, 2, 2, 2, 2, 2, 2, 2, 2, 2, 2, 2, 2, 2, 2, 2, 2, 2, 2, 2, 2, 2, 2, 2, 2, 1, 1, 1, 0, 1, 1, 1, 1, 1, 1, 1, 1, 1, 1, 0, 0, 0, 0, 1, 1, 1, 1, 1, 1, 0, 0, 0, 0, 0, 0, 0, 0, 0, 0, 0, 0, 2, 2, 2, 2, 2, 2, 2, 2, 2, 2, 2, 2, 2, 2, 2, 2, 2, 2, 2, 2, 2, 2, 2, 2, 0, 1, 1, 1, 0, 0, 0, 1, 0, 0, 0, 1, 0, 0, 1, 0, 1, 1, 0, 0, 1, 1, 1, 6, 0, 0, 1, 1, 0, 0, 0, 0, 0, 1, 0, 1, 0, 1, 0, 0, 0, 0, 6, 1, 1, 0, 0, 0, 0, 0, 0, 0, 0, 0, 0, 0, 1, 0, 0, 0, 0, 0, 0, 0, 0, 0, 1, 1, 1, 0, 0, 1, 0, 0, 1, 0, 1, 0, 0, 0, 0, 0, 0, 0, 0, 0, 0, 0, 0, 0, 0, 0, 0, 1, 1, 6, 0, 0, 0, 1, 0, 0, 0, 0, 1, 1, 0, 0, 0, 0, 0, 0, 0, 0, 0, 0, 0, 0, 0, 0, 0, 0, 1, 1, 1, 1, 1, 1, 1, 0, 0, 1, 1, 1, 1, 1, 1, 1, 1, 1, 1, 1, 1, 1, 1, 1, 6, 6, 6, 6, 6, 0, 0, 0, 0, 0, 0, 0, 0, 0, 0, 0, 0, 0, 0, 0, 0, 0, 0, 0, 0, 0, 0, 0, 0, 6, 6, 6, 6, 6, 6, 6, 6])
_uv = me_cube_001.uv_layers.new(name='UVMap')
_uv.uv.foreach_set('vector', [0.7177, 0.75, 0.75, 0.75, 0.75, 0.75, 0.7177, 0.75, 0.75, 0.75, 0.7816, 0.75, 0.7816, 0.75, 0.75, 0.75, 0.1728, 0.5625, 0.2981, 0.5625, 0.2981, 0.5, 0.1728, 0.5, 0.1728, 0.6875, 0.2981, 0.6875, 0.2981, 0.625, 0.1728, 0.625, 0.7816, 0.75, 0.75, 0.75, 0.75, 0.75, 0.7816, 0.75, 0.7816, 0.75, 0.7816, 0.75, 0.7816, 0.75, 0.7816, 0.75, 0.7816, 0.75, 0.75, 0.75, 0.75, 0.75, 0.7816, 0.75, 0.375, 0.25, 0.4284, 0.3118, 0.375, 0.3118, 0.375, 0.4397, 0.4272, 0.4397, 0.375, 0.5, 0.5, 1.0, 0.5, 0.9408, 0.5, 0.9408, 0.75, 0.75, 0.7177, 0.75, 0.7177, 0.75, 0.75, 0.75, 0.375, 0.5592, 0.375, 0.5916, 0.375, 0.5916, 0.375, 0.5592, 0.7816, 0.75, 0.8132, 0.75, 0.8132, 0.75, 0.7699, 0.75, 0.76, 0.75, 0.75, 0.75, 0.7177, 0.75, 0.7177, 0.75, 0.75, 0.75, 0.375, 0.5592, 0.5, 0.5592, 0.5, 0.5916, 0.375, 0.5916, 0.8132, 0.75, 0.7816, 0.75, 0.7816, 0.75, 0.8132, 0.75, 0.7177, 0.75, 0.7177, 0.75, 0.7177, 0.75, 0.7177, 0.75, 0.0, 0.0, 0.0, 0.0, 0.0, 0.0, 0.0, 0.0, 0.375, 0.5592, 0.375, 0.5, 0.5, 0.5, 0.5, 0.5592, 0.5, 0.5592, 0.375, 0.9084, 0.5, 0.9084, 0.5, 0.9408, 0.375, 0.9408, 0.0, 0.0, 0.0, 0.0, 0.0, 0.0, 0.0, 0.0, 0.375, 0.0, 0.424, 0.06032, 0.424, 0.06032, 0.375, 0.0, 0.7177, 0.75, 0.6853, 0.75, 0.6853, 0.75, 0.7177, 0.75, 0.375, 0.5, 0.375, 0.5592, 0.375, 0.5592, 0.375, 0.5, 0.437, 0.09266, 0.4499, 0.125, 0.4499, 0.125, 0.437, 0.09266, 0.375, 0.25, 0.375, 0.3118, 0.375, 0.3118, 0.375, 0.25, 0.0, 0.0, 0.5, 0.25, 0.5, 0.9084, 0.0, 0.0, 0.375, 0.3118, 0.4284, 0.3118, 0.6728, 0.5, 0.7981, 0.5, 1.0, 0.5, 1.0, 1.0, 0.9167, 1.0, 0.9167, 0.5, 0.9167, 0.5, 0.9167, 1.0, 0.8333, 1.0, 0.8333, 0.5, 0.8333, 0.5, 0.8333, 1.0, 0.75, 1.0, 0.75, 0.5, 0.75, 0.5, 0.75, 1.0, 0.6667, 1.0, 0.6667, 0.5, 0.6667, 0.5, 0.6667, 1.0, 0.5833, 1.0, 0.5833, 0.5, 0.5833, 0.5, 0.5833, 1.0, 0.5, 1.0, 0.5, 0.5, 0.5, 0.5, 0.5, 1.0, 0.4167, 1.0, 0.4167, 0.5, 0.4167, 0.5, 0.4167, 1.0, 0.3333, 1.0, 0.3333, 0.5, 0.3333, 0.5, 0.3333, 1.0, 0.25, 1.0, 0.25, 0.5, 0.25, 0.5, 0.25, 1.0, 0.1667, 1.0, 0.1667, 0.5, 0.6667, 1.0, 0.75, 1.0, 0.75, 1.0, 0.6667, 1.0, 0.1667, 0.5, 0.1667, 1.0, 0.08333, 1.0, 0.08333, 0.5, 0.08333, 0.5, 0.08333, 1.0, 7.451e-08, 1.0, 7.451e-08, 0.5, 0.75, 0.49, 0.87, 0.4578, 0.9578, 0.37, 0.99, 0.25, 0.9578, 0.13, 0.87, 0.04215, 0.75, 0.01, 0.63, 0.04215, 0.5422, 0.13, 0.51, 0.25, 0.5422, 0.37, 0.63, 0.4578, 0.1667, 1.0, 0.25, 1.0, 0.25, 1.0, 0.1667, 1.0, 7.451e-08, 1.0, 0.08333, 1.0, 0.08333, 1.0, 7.451e-08, 1.0, 0.9167, 1.0, 1.0, 1.0, 1.0, 1.0, 0.9167, 1.0, 0.75, 1.0, 0.8333, 1.0, 0.8333, 1.0, 0.75, 1.0, 0.08333, 1.0, 0.1667, 1.0, 0.1667, 1.0, 0.08333, 1.0, 0.8333, 1.0, 0.9167, 1.0, 0.9167, 1.0, 0.8333, 1.0, 0.1667, 1.0, 0.25, 1.0, 0.25, 1.0, 0.1667, 1.0, 0.25, 1.0, 0.3333, 1.0, 0.3333, 1.0, 0.25, 1.0, 0.3333, 1.0, 0.4167, 1.0, 0.4167, 1.0, 0.3333, 1.0, 0.4167, 1.0, 0.5, 1.0, 0.5, 1.0, 0.4167, 1.0, 0.5, 1.0, 0.5833, 1.0, 0.5833, 1.0, 0.5, 1.0, 0.5833, 1.0, 0.6667, 1.0, 0.6667, 1.0, 0.5833, 1.0, 0.75, 1.0, 0.8333, 1.0, 0.8333, 1.0, 0.75, 1.0, 0.4167, 1.0, 0.5, 1.0, 0.5, 1.0, 0.4167, 1.0, 0.6667, 1.0, 0.75, 1.0, 0.75, 1.0, 0.6667, 1.0, 0.08333, 1.0, 0.1667, 1.0, 0.1667, 1.0, 0.08333, 1.0, 0.9167, 1.0, 1.0, 1.0, 1.0, 1.0, 0.9167, 1.0, 0.3333, 1.0, 0.4167, 1.0, 0.4167, 1.0, 0.3333, 1.0, 0.5833, 1.0, 0.6667, 1.0, 0.6667, 1.0, 0.5833, 1.0, 7.451e-08, 1.0, 0.08333, 1.0, 0.08333, 1.0, 7.451e-08, 1.0, 0.8333, 1.0, 0.9167, 1.0, 0.9167, 1.0, 0.8333, 1.0, 0.25, 1.0, 0.3333, 1.0, 0.3333, 1.0, 0.25, 1.0, 0.5, 1.0, 0.5833, 1.0, 0.5833, 1.0, 0.5, 1.0, 0.75, 1.0, 0.8333, 1.0, 0.8333, 1.0, 0.75, 1.0, 0.75, 1.0, 0.8333, 1.0, 0.8333, 1.0, 0.75, 1.0, 0.1667, 1.0, 0.25, 1.0, 0.25, 1.0, 0.1667, 1.0, 0.4167, 1.0, 0.5, 1.0, 0.5, 1.0, 0.4167, 1.0, 0.6667, 1.0, 0.75, 1.0, 0.75, 1.0, 0.6667, 1.0, 0.08333, 1.0, 0.1667, 1.0, 0.1667, 1.0, 0.08333, 1.0, 0.9167, 1.0, 1.0, 1.0, 1.0, 1.0, 0.9167, 1.0, 0.3333, 1.0, 0.4167, 1.0, 0.4167, 1.0, 0.3333, 1.0, 0.5833, 1.0, 0.6667, 1.0, 0.6667, 1.0, 0.5833, 1.0, 7.451e-08, 1.0, 0.08333, 1.0, 0.08333, 1.0, 7.451e-08, 1.0, 0.8333, 1.0, 0.9167, 1.0, 0.9167, 1.0, 0.8333, 1.0, 0.25, 1.0, 0.3333, 1.0, 0.3333, 1.0, 0.25, 1.0, 0.5, 1.0, 0.5833, 1.0, 0.5833, 1.0, 0.5, 1.0, 0.5, 1.0, 0.5833, 1.0, 0.5833, 1.0, 0.5, 1.0, 0.1667, 1.0, 0.25, 1.0, 0.25, 1.0, 0.1667, 1.0, 0.4167, 1.0, 0.5, 1.0, 0.5, 1.0, 0.4167, 1.0, 0.6667, 1.0, 0.75, 1.0, 0.75, 1.0, 0.6667, 1.0, 0.08333, 1.0, 0.1667, 1.0, 0.1667, 1.0, 0.08333, 1.0, 0.9167, 1.0, 1.0, 1.0, 1.0, 1.0, 0.9167, 1.0, 0.3333, 1.0, 0.4167, 1.0, 0.4167, 1.0, 0.3333, 1.0, 0.5833, 1.0, 0.6667, 1.0, 0.6667, 1.0, 0.5833, 1.0, 7.451e-08, 1.0, 0.08333, 1.0, 0.08333, 1.0, 7.451e-08, 1.0, 0.8333, 1.0, 0.9167, 1.0, 0.9167, 1.0, 0.8333, 1.0, 0.25, 1.0, 0.3333, 1.0, 0.3333, 1.0, 0.25, 1.0, 0.5, 1.0, 0.5833, 1.0, 0.5833, 1.0, 0.5, 1.0, 0.5, 1.0, 0.5833, 1.0, 0.5833, 1.0, 0.5, 1.0, 0.75, 1.0, 0.8333, 1.0, 0.8333, 1.0, 0.75, 1.0, 0.1667, 1.0, 0.25, 1.0, 0.25, 1.0, 0.1667, 1.0, 0.4167, 1.0, 0.5, 1.0, 0.5, 1.0, 0.4167, 1.0, 0.6667, 1.0, 0.75, 1.0, 0.75, 1.0, 0.6667, 1.0, 0.08333, 1.0, 0.1667, 1.0, 0.1667, 1.0, 0.08333, 1.0, 0.9167, 1.0, 1.0, 1.0, 1.0, 1.0, 0.9167, 1.0, 0.3333, 1.0, 0.4167, 1.0, 0.4167, 1.0, 0.3333, 1.0, 0.5833, 1.0, 0.6667, 1.0, 0.6667, 1.0, 0.5833, 1.0, 7.451e-08, 1.0, 0.08333, 1.0, 0.08333, 1.0, 7.451e-08, 1.0, 0.8333, 1.0, 0.9167, 1.0, 0.9167, 1.0, 0.8333, 1.0, 0.25, 1.0, 0.3333, 1.0, 0.3333, 1.0, 0.25, 1.0, 0.25, 1.0, 0.3333, 1.0, 0.3333, 1.0, 0.25, 1.0, 0.75, 1.0, 0.8333, 1.0, 0.8333, 1.0, 0.75, 1.0, 0.1667, 1.0, 0.25, 1.0, 0.25, 1.0, 0.1667, 1.0, 0.4167, 1.0, 0.5, 1.0, 0.5, 1.0, 0.4167, 1.0, 0.6667, 1.0, 0.75, 1.0, 0.75, 1.0, 0.6667, 1.0, 0.08333, 1.0, 0.1667, 1.0, 0.1667, 1.0, 0.08333, 1.0, 0.9167, 1.0, 1.0, 1.0, 1.0, 1.0, 0.9167, 1.0, 0.3333, 1.0, 0.4167, 1.0, 0.4167, 1.0, 0.3333, 1.0, 0.5833, 1.0, 0.6667, 1.0, 0.6667, 1.0, 0.5833, 1.0, 7.451e-08, 1.0, 0.08333, 1.0, 0.08333, 1.0, 7.451e-08, 1.0, 0.8333, 1.0, 0.9167, 1.0, 0.9167, 1.0, 0.8333, 1.0, 0.25, 1.0, 0.3333, 1.0, 0.3333, 1.0, 0.25, 1.0, 0.8333, 1.0, 0.9167, 1.0, 0.9167, 1.0, 0.8333, 1.0, 0.5, 1.0, 0.5833, 1.0, 0.5833, 1.0, 0.5, 1.0, 0.75, 1.0, 0.8333, 1.0, 0.8333, 1.0, 0.75, 1.0, 0.1667, 1.0, 0.25, 1.0, 0.25, 1.0, 0.1667, 1.0, 0.4167, 1.0, 0.5, 1.0, 0.5, 1.0, 0.4167, 1.0, 0.6667, 1.0, 0.75, 1.0, 0.75, 1.0, 0.6667, 1.0, 0.08333, 1.0, 0.1667, 1.0, 0.1667, 1.0, 0.08333, 1.0, 0.9167, 1.0, 1.0, 1.0, 1.0, 1.0, 0.9167, 1.0, 0.3333, 1.0, 0.4167, 1.0, 0.4167, 1.0, 0.3333, 1.0, 0.5833, 1.0, 0.6667, 1.0, 0.6667, 1.0, 0.5833, 1.0, 7.451e-08, 1.0, 0.08333, 1.0, 0.08333, 1.0, 7.451e-08, 1.0, 0.8333, 1.0, 0.9167, 1.0, 0.9167, 1.0, 0.8333, 1.0, 7.451e-08, 1.0, 0.08333, 1.0, 0.08333, 1.0, 7.451e-08, 1.0, 0.25, 1.0, 0.3333, 1.0, 0.3333, 1.0, 0.25, 1.0, 0.5, 1.0, 0.5833, 1.0, 0.5833, 1.0, 0.5, 1.0, 0.75, 1.0, 0.8333, 1.0, 0.8333, 1.0, 0.75, 1.0, 0.1667, 1.0, 0.25, 1.0, 0.25, 1.0, 0.1667, 1.0, 0.4167, 1.0, 0.5, 1.0, 0.5, 1.0, 0.4167, 1.0, 0.6667, 1.0, 0.75, 1.0, 0.75, 1.0, 0.6667, 1.0, 0.08333, 1.0, 0.1667, 1.0, 0.1667, 1.0, 0.08333, 1.0, 0.9167, 1.0, 1.0, 1.0, 1.0, 1.0, 0.9167, 1.0, 0.3333, 1.0, 0.4167, 1.0, 0.4167, 1.0, 0.3333, 1.0, 0.5833, 1.0, 0.6667, 1.0, 0.6667, 1.0, 0.5833, 1.0, 7.451e-08, 1.0, 0.08333, 1.0, 0.08333, 1.0, 7.451e-08, 1.0, 0.5833, 1.0, 0.6667, 1.0, 0.6667, 1.0, 0.5833, 1.0, 0.8333, 1.0, 0.9167, 1.0, 0.9167, 1.0, 0.8333, 1.0, 0.25, 1.0, 0.3333, 1.0, 0.3333, 1.0, 0.25, 1.0, 0.5, 1.0, 0.5833, 1.0, 0.5833, 1.0, 0.5, 1.0, 0.75, 1.0, 0.8333, 1.0, 0.8333, 1.0, 0.75, 1.0, 0.1667, 1.0, 0.25, 1.0, 0.25, 1.0, 0.1667, 1.0, 0.4167, 1.0, 0.5, 1.0, 0.5, 1.0, 0.4167, 1.0, 0.6667, 1.0, 0.75, 1.0, 0.75, 1.0, 0.6667, 1.0, 0.08333, 1.0, 0.1667, 1.0, 0.1667, 1.0, 0.08333, 1.0, 0.9167, 1.0, 1.0, 1.0, 1.0, 1.0, 0.9167, 1.0, 0.3333, 1.0, 0.4167, 1.0, 0.4167, 1.0, 0.3333, 1.0, 0.5833, 1.0, 0.6667, 1.0, 0.6667, 1.0, 0.5833, 1.0, 0.37, 0.4578, 0.25, 0.49, 0.13, 0.4578, 0.04215, 0.37, 0.01, 0.25, 0.04215, 0.13, 0.13, 0.04215, 0.25, 0.01, 0.37, 0.04215, 0.4578, 0.13, 0.49, 0.25, 0.4578, 0.37, 7.451e-08, 1.0, 0.08333, 1.0, 0.08333, 1.0, 7.451e-08, 1.0, 0.8333, 1.0, 0.9167, 1.0, 0.9167, 1.0, 0.8333, 1.0, 0.25, 1.0, 0.3333, 1.0, 0.3333, 1.0, 0.25, 1.0, 0.5, 1.0, 0.5833, 1.0, 0.5833, 1.0, 0.5, 1.0, 0.75, 1.0, 0.8333, 1.0, 0.8333, 1.0, 0.75, 1.0, 0.1667, 1.0, 0.25, 1.0, 0.25, 1.0, 0.1667, 1.0, 0.4167, 1.0, 0.5, 1.0, 0.5, 1.0, 0.4167, 1.0, 0.6667, 1.0, 0.75, 1.0, 0.75, 1.0, 0.6667, 1.0, 0.08333, 1.0, 0.1667, 1.0, 0.1667, 1.0, 0.08333, 1.0, 0.9167, 1.0, 1.0, 1.0, 1.0, 1.0, 0.9167, 1.0, 0.3333, 1.0, 0.4167, 1.0, 0.4167, 1.0, 0.3333, 1.0, 1.0, 0.5, 1.0, 1.0, 0.9167, 1.0, 0.9167, 0.5, 0.9167, 0.5, 0.9167, 1.0, 0.8333, 1.0, 0.8333, 0.5, 0.8333, 0.5, 0.8333, 1.0, 0.75, 1.0, 0.75, 0.5, 0.75, 0.5, 0.75, 1.0, 0.6667, 1.0, 0.6667, 0.5, 0.6667, 0.5, 0.6667, 1.0, 0.5833, 1.0, 0.5833, 0.5, 0.5833, 0.5, 0.5833, 1.0, 0.5, 1.0, 0.5, 0.5, 0.5, 0.5, 0.5, 1.0, 0.4167, 1.0, 0.4167, 0.5, 0.4167, 0.5, 0.4167, 1.0, 0.3333, 1.0, 0.3333, 0.5, 0.3333, 0.5, 0.3333, 1.0, 0.25, 1.0, 0.25, 0.5, 0.25, 0.5, 0.25, 1.0, 0.1667, 1.0, 0.1667, 0.5, 0.5, 1.0, 0.5833, 1.0, 0.5833, 1.0, 0.5, 1.0, 0.1667, 0.5, 0.1667, 1.0, 0.08333, 1.0, 0.08333, 0.5, 0.08333, 0.5, 0.08333, 1.0, 7.451e-08, 1.0, 7.451e-08, 0.5, 0.75, 0.49, 0.87, 0.4578, 0.9578, 0.37, 0.99, 0.25, 0.9578, 0.13, 0.87, 0.04215, 0.75, 0.01, 0.63, 0.04215, 0.5422, 0.13, 0.51, 0.25, 0.5422, 0.37, 0.63, 0.4578, 0.75, 1.0, 0.8333, 1.0, 0.8333, 1.0, 0.75, 1.0, 7.451e-08, 1.0, 0.08333, 1.0, 0.08333, 1.0, 7.451e-08, 1.0, 0.08333, 1.0, 0.1667, 1.0, 0.1667, 1.0, 0.08333, 1.0, 0.1667, 1.0, 0.25, 1.0, 0.25, 1.0, 0.1667, 1.0, 0.8333, 1.0, 0.9167, 1.0, 0.9167, 1.0, 0.8333, 1.0, 0.25, 1.0, 0.3333, 1.0, 0.3333, 1.0, 0.25, 1.0, 0.75, 1.0, 0.8333, 1.0, 0.8333, 1.0, 0.75, 1.0, 0.9167, 1.0, 1.0, 1.0, 1.0, 1.0, 0.9167, 1.0, 0.3333, 1.0, 0.4167, 1.0, 0.4167, 1.0, 0.3333, 1.0, 0.6667, 1.0, 0.75, 1.0, 0.75, 1.0, 0.6667, 1.0, 0.4167, 1.0, 0.5, 1.0, 0.5, 1.0, 0.4167, 1.0, 0.5833, 1.0, 0.6667, 1.0, 0.6667, 1.0, 0.5833, 1.0, 0.75, 1.0, 0.8333, 1.0, 0.8333, 1.0, 0.75, 1.0, 0.5, 1.0, 0.5833, 1.0, 0.5833, 1.0, 0.5, 1.0, 0.1667, 1.0, 0.25, 1.0, 0.25, 1.0, 0.1667, 1.0, 0.4167, 1.0, 0.5, 1.0, 0.5, 1.0, 0.4167, 1.0, 0.5833, 1.0, 0.6667, 1.0, 0.6667, 1.0, 0.5833, 1.0, 0.08333, 1.0, 0.1667, 1.0, 0.1667, 1.0, 0.08333, 1.0, 0.8333, 1.0, 0.9167, 1.0, 0.9167, 1.0, 0.8333, 1.0, 0.3333, 1.0, 0.4167, 1.0, 0.4167, 1.0, 0.3333, 1.0, 0.6667, 1.0, 0.75, 1.0, 0.75, 1.0, 0.6667, 1.0, 7.451e-08, 1.0, 0.08333, 1.0, 0.08333, 1.0, 7.451e-08, 1.0, 0.9167, 1.0, 1.0, 1.0, 1.0, 1.0, 0.9167, 1.0, 0.25, 1.0, 0.3333, 1.0, 0.3333, 1.0, 0.25, 1.0, 0.5, 1.0, 0.5833, 1.0, 0.5833, 1.0, 0.5, 1.0, 0.1667, 1.0, 0.25, 1.0, 0.25, 1.0, 0.1667, 1.0, 0.4167, 1.0, 0.5, 1.0, 0.5, 1.0, 0.4167, 1.0, 0.5833, 1.0, 0.6667, 1.0, 0.6667, 1.0, 0.5833, 1.0, 0.08333, 1.0, 0.1667, 1.0, 0.1667, 1.0, 0.08333, 1.0, 0.8333, 1.0, 0.9167, 1.0, 0.9167, 1.0, 0.8333, 1.0, 0.3333, 1.0, 0.4167, 1.0, 0.4167, 1.0, 0.3333, 1.0, 0.6667, 1.0, 0.75, 1.0, 0.75, 1.0, 0.6667, 1.0, 7.451e-08, 1.0, 0.08333, 1.0, 0.08333, 1.0, 7.451e-08, 1.0, 0.9167, 1.0, 1.0, 1.0, 1.0, 1.0, 0.9167, 1.0, 0.25, 1.0, 0.3333, 1.0, 0.3333, 1.0, 0.25, 1.0, 7.451e-08, 1.0, 0.08333, 1.0, 0.08333, 1.0, 7.451e-08, 1.0, 0.5, 0.0, 0.625, 0.0, 0.625, 0.25, 0.5, 0.25, 0.5, 0.375, 0.625, 0.375, 0.625, 0.5, 0.5, 0.5, 0.5, 0.5, 0.625, 0.5, 0.625, 0.75, 0.5, 0.75, 0.5, 0.875, 0.625, 0.875, 0.625, 1.0, 0.5, 1.0, 0.375, 0.0, 0.375, 0.25, 0.375, 0.25, 0.375, 0.0, 0.75, 0.5, 0.875, 0.5, 0.875, 0.75, 0.75, 0.75, 0.625, 0.5, 0.75, 0.5, 0.75, 0.75, 0.625, 0.75, 0.375, 0.25, 0.375, 0.375, 0.375, 0.375, 0.375, 0.25, 0.5, 0.75, 0.625, 0.75, 0.625, 0.875, 0.5, 0.875, 0.5, 0.25, 0.625, 0.25, 0.625, 0.375, 0.5, 0.375, 0.375, 0.5, 0.375, 0.75, 0.375, 0.75, 0.375, 0.5, 0.375, 0.375, 0.375, 0.5, 0.375, 0.5, 0.375, 0.375, 0.375, 0.5, 0.375, 0.75, 0.375, 0.75, 0.375, 0.5, 0.375, 0.875, 0.375, 1.0, 0.375, 1.0, 0.375, 0.875, 0.375, 0.375, 0.375, 0.5, 0.375, 0.5, 0.375, 0.375, 0.375, 0.75, 0.375, 0.875, 0.375, 0.875, 0.375, 0.75, 0.375, 0.75, 0.375, 0.875, 0.375, 0.875, 0.375, 0.75, 0.375, 0.875, 0.375, 1.0, 0.375, 1.0, 0.375, 0.875, 0.375, 0.0, 0.375, 0.25, 0.375, 0.25, 0.375, 0.0, 0.375, 0.875, 0.375, 1.0, 0.375, 1.0, 0.375, 0.875, 0.375, 0.75, 0.375, 0.875, 0.375, 0.875, 0.375, 0.75, 0.375, 0.25, 0.375, 0.375, 0.375, 0.375, 0.375, 0.25, 0.375, 0.5, 0.375, 0.75, 0.375, 0.75, 0.375, 0.5, 0.375, 0.375, 0.375, 0.5, 0.375, 0.5, 0.375, 0.375, 0.375, 0.25, 0.375, 0.375, 0.375, 0.375, 0.375, 0.25, 0.375, 0.375, 0.375, 0.5, 0.375, 0.5, 0.375, 0.375, 0.375, 0.5, 0.375, 0.75, 0.375, 0.75, 0.375, 0.5, 0.375, 0.0, 0.375, 0.25, 0.375, 0.25, 0.375, 0.0, 0.375, 0.25, 0.375, 0.375, 0.375, 0.375, 0.375, 0.25, 0.375, 0.75, 0.375, 0.875, 0.375, 0.875, 0.375, 0.75, 0.375, 0.0, 0.375, 0.25, 0.375, 0.25, 0.375, 0.0, 0.375, 0.875, 0.375, 1.0, 0.375, 1.0, 0.375, 0.875, 0.375, 0.75, 0.375, 0.875, 0.375, 0.875, 0.375, 0.75, 0.375, 0.25, 0.375, 0.375, 0.375, 0.375, 0.375, 0.25, 0.375, 0.0, 0.375, 0.25, 0.375, 0.25, 0.375, 0.0, 0.375, 0.5, 0.375, 0.75, 0.375, 0.75, 0.375, 0.5, 0.375, 0.375, 0.375, 0.5, 0.375, 0.5, 0.375, 0.375, 0.375, 0.5, 0.375, 0.75, 0.375, 0.75, 0.375, 0.5, 0.375, 0.0, 0.375, 0.25, 0.375, 0.25, 0.375, 0.0, 0.375, 0.875, 0.375, 1.0, 0.375, 1.0, 0.375, 0.875, 0.25, 0.5, 0.375, 0.5, 0.375, 0.75, 0.25, 0.75, 0.125, 0.5, 0.25, 0.5, 0.25, 0.75, 0.125, 0.75, 0.375, 0.875, 0.375, 1.0, 0.375, 1.0, 0.375, 0.875, 0.375, 0.75, 0.375, 0.875, 0.375, 0.875, 0.375, 0.75, 0.375, 0.25, 0.375, 0.375, 0.375, 0.375, 0.375, 0.25, 0.375, 0.375, 0.375, 0.5, 0.375, 0.5, 0.375, 0.375, 0.375, 0.4397, 0.5481, 0.75, 0.4228, 0.75, 0.4272, 0.4397, 0.4228, 0.75, 0.5481, 0.75, 0.5481, 0.5, 0.1728, 0.75, 0.625, 0.25, 0.7981, 0.5, 0.2981, 0.5, 0.7177, 0.75, 0.75, 0.75, 0.75, 0.75, 0.7363, 0.75, 0.375, 0.3118, 0.4284, 0.3118, 0.4284, 0.3118, 0.375, 0.3118, 0.4272, 0.4397, 0.375, 0.4397, 0.375, 0.4397, 0.4272, 0.4397, 0.1728, 0.5, 0.2981, 0.5, 0.7981, 0.5, 0.4228, 1.0, 0.7981, 0.5, 0.625, 0.25, 0.6317, 0.6118, 0.375, 0.3118, 0.6908, 0.6809, 0.5625, 0.25, 0.5, 0.25, 0.75, 0.75, 0.5481, 0.75, 0.375, 0.4397, 0.591, 0.6184, 0.375, 0.25, 0.4375, 0.25, 0.6705, 0.6842, 0.75, 0.75, 0.5, 0.25, 0.4231, 0.5625, 0.5481, 0.5, 0.375, 0.25, 0.4375, 0.25, 0.5625, 0.25, 0.625, 0.25, 0.2981, 0.5, 0.2981, 0.5625, 0.5481, 0.75, 0.375, 0.25, 0.5481, 0.5, 0.437, 0.1566, 0.4499, 0.125, 0.5, 0.125, 0.5, 0.1566, 0.375, 0.25, 0.4242, 0.1882, 0.5, 0.1882, 0.5, 0.25, 0.437, 0.09266, 0.424, 0.06032, 0.5, 0.06032, 0.5, 0.09266, 0.424, 0.06032, 0.375, 0.0, 0.5, 0.0, 0.5, 0.06032, 0.375, 0.25, 0.5, 0.25, 0.5, 0.375, 0.375, 0.375, 0.375, 0.75, 0.5, 0.75, 0.5, 0.875, 0.375, 0.875, 0.375, 0.875, 0.5, 0.875, 0.5, 1.0, 0.375, 1.0, 0.375, 0.5, 0.5, 0.5, 0.5, 0.75, 0.375, 0.75, 0.375, 0.375, 0.5, 0.375, 0.5, 0.5, 0.375, 0.5, 0.375, 0.0, 0.5, 0.0, 0.5, 0.25, 0.375, 0.25, 0.3333, 1.0, 0.4167, 1.0, 0.4167, 1.0, 0.3333, 1.0, 0.9167, 1.0, 1.0, 1.0, 1.0, 1.0, 0.9167, 1.0, 0.08333, 1.0, 0.1667, 1.0, 0.1667, 1.0, 0.08333, 1.0, 0.6667, 1.0, 0.75, 1.0, 0.75, 1.0, 0.6667, 1.0, 0.4167, 1.0, 0.5, 1.0, 0.5, 1.0, 0.4167, 1.0, 0.1667, 1.0, 0.25, 1.0, 0.25, 1.0, 0.1667, 1.0, 0.75, 1.0, 0.8333, 1.0, 0.8333, 1.0, 0.75, 1.0, 0.5, 1.0, 0.5833, 1.0, 0.5833, 1.0, 0.5, 1.0, 0.25, 1.0, 0.3333, 1.0, 0.3333, 1.0, 0.25, 1.0, 0.8333, 1.0, 0.9167, 1.0, 0.9167, 1.0, 0.8333, 1.0, 7.451e-08, 1.0, 0.08333, 1.0, 0.08333, 1.0, 7.451e-08, 1.0, 0.5833, 1.0, 0.6667, 1.0, 0.6667, 1.0, 0.5833, 1.0, 0.5, 1.0, 0.5833, 1.0, 0.5833, 1.0, 0.5, 1.0, 0.9167, 1.0, 1.0, 1.0, 1.0, 1.0, 0.9167, 1.0, 0.25, 1.0, 0.3333, 1.0, 0.3333, 1.0, 0.25, 1.0, 0.75, 1.0, 0.8333, 1.0, 0.8333, 1.0, 0.75, 1.0, 0.5, 1.0, 0.5833, 1.0, 0.5833, 1.0, 0.5, 1.0, 0.1667, 1.0, 0.25, 1.0, 0.25, 1.0, 0.1667, 1.0, 0.4167, 1.0, 0.5, 1.0, 0.5, 1.0, 0.4167, 1.0, 0.5833, 1.0, 0.6667, 1.0, 0.6667, 1.0, 0.5833, 1.0, 0.08333, 1.0, 0.1667, 1.0, 0.1667, 1.0, 0.08333, 1.0, 0.8333, 1.0, 0.9167, 1.0, 0.9167, 1.0, 0.8333, 1.0, 0.3333, 1.0, 0.4167, 1.0, 0.4167, 1.0, 0.3333, 1.0, 0.6667, 1.0, 0.75, 1.0, 0.75, 1.0, 0.6667, 1.0, 0.8333, 1.0, 0.9167, 1.0, 7.451e-08, 1.0, 0.08333, 1.0, 0.1667, 1.0, 0.25, 1.0, 0.3333, 1.0, 0.4167, 1.0, 0.5, 1.0, 0.5833, 1.0, 0.6667, 1.0, 0.75, 1.0, 0.1667, 1.0, 0.25, 1.0, 0.25, 1.0, 0.1667, 1.0, 0.4167, 1.0, 0.5, 1.0, 0.5, 1.0, 0.4167, 1.0, 0.5833, 1.0, 0.6667, 1.0, 0.6667, 1.0, 0.5833, 1.0, 0.08333, 1.0, 0.1667, 1.0, 0.1667, 1.0, 0.08333, 1.0, 0.8333, 1.0, 0.9167, 1.0, 0.9167, 1.0, 0.8333, 1.0, 0.3333, 1.0, 0.4167, 1.0, 0.4167, 1.0, 0.3333, 1.0, 0.6667, 1.0, 0.75, 1.0, 0.75, 1.0, 0.6667, 1.0, 7.451e-08, 1.0, 0.08333, 1.0, 0.08333, 1.0, 7.451e-08, 1.0, 0.9167, 1.0, 1.0, 1.0, 1.0, 1.0, 0.9167, 1.0, 0.25, 1.0, 0.3333, 1.0, 0.3333, 1.0, 0.25, 1.0, 0.75, 1.0, 0.8333, 1.0, 0.8333, 1.0, 0.75, 1.0, 0.4499, 0.125, 0.437, 0.09266, 0.5, 0.09266, 0.5, 0.125, 0.2981, 0.625, 0.4231, 0.5625, 0.4375, 0.25, 0.5, 0.25, 0.375, 0.25, 0.591, 0.6184, 0.6705, 0.6842, 0.4375, 0.25, 0.4272, 0.4397, 0.4272, 0.4397, 0.4272, 0.4397, 0.4272, 0.4397, 0.6853, 0.75, 0.7177, 0.75, 0.7363, 0.75, 0.7226, 0.75, 0.6853, 0.75, 0.437, 0.1566, 0.4242, 0.1882, 0.4242, 0.1882, 0.437, 0.1566, 0.5, 0.25, 0.5, 0.1882, 0.5, 0.1882, 0.5, 0.25, 0.4284, 0.3118, 0.4284, 0.3118, 0.4284, 0.3118, 0.4284, 0.3118, 0.375, 0.9084, 0.375, 0.9408, 0.375, 0.9408, 0.375, 0.9084, 0.424, 0.06032, 0.437, 0.09266, 0.437, 0.09266, 0.424, 0.06032, 0.5, 0.09266, 0.5, 0.06032, 0.5, 0.06032, 0.5, 0.09266, 0.1728, 0.5625, 0.1728, 0.5, 0.1728, 0.5, 0.1728, 0.5625, 0.5, 0.125, 0.5, 0.09266, 0.5, 0.09266, 0.5, 0.125, 0.0, 0.0, 0.0, 0.0, 0.0, 0.0, 0.0, 0.0, 0.1728, 0.75, 0.2981, 0.75, 0.2981, 0.6875, 0.1728, 0.6875, 0.4284, 0.3118, 0.375, 0.25, 0.375, 0.25, 0.4284, 0.3118, 0.1728, 0.6875, 0.1728, 0.625, 0.1728, 0.625, 0.1728, 0.6875, 0.4228, 0.75, 0.1728, 0.75, 0.1728, 0.75, 0.4228, 0.75, 0.5, 0.9408, 0.5, 0.9084, 0.5, 0.9084, 0.5, 0.9408, 0.4242, 0.1882, 0.437, 0.1566, 0.5, 0.1566, 0.5, 0.1882, 0.5, 0.25, 0.5625, 0.25, 0.2981, 0.5625, 0.2981, 0.625, 0.6317, 0.6118, 0.625, 0.25, 0.5625, 0.25, 0.6908, 0.6809, 0.6728, 0.5, 0.4284, 0.3118, 0.4284, 0.3118, 0.6728, 0.5, 0.625, 0.125, 0.625, 0.09266, 0.0, 0.0, 0.0, 0.0, 0.4242, 0.1882, 0.375, 0.25, 0.375, 0.25, 0.4242, 0.1882, 0.375, 0.4397, 0.375, 0.5, 0.375, 0.5, 0.375, 0.4397, 0.4272, 0.4397, 0.4228, 0.75, 0.4228, 0.75, 0.4272, 0.4397, 0.1728, 0.625, 0.1728, 0.5625, 0.1728, 0.5625, 0.1728, 0.625, 0.375, 0.9408, 0.875, 0.75, 0.875, 0.75, 0.375, 0.9408, 0.75, 0.75, 0.7816, 0.75, 0.76, 0.75, 0.75, 0.75, 0.5, 0.9084, 0.5, 0.25, 0.5, 0.25, 0.5, 0.9084, 0.5, 0.5916, 0.5, 0.5592, 0.5, 0.5592, 0.5, 0.5916, 0.5, 0.06032, 0.5, 0.0, 0.5, 0.0, 0.5, 0.06032, 0.1728, 0.625, 0.2981, 0.625, 0.2981, 0.5625, 0.1728, 0.5625, 0.4499, 0.125, 0.437, 0.1566, 0.437, 0.1566, 0.4499, 0.125, 0.1728, 0.75, 0.1728, 0.6875, 0.1728, 0.6875, 0.1728, 0.75, 0.5, 0.1882, 0.5, 0.1566, 0.5, 0.1566, 0.5, 0.1882, 0.1728, 0.5, 0.4228, 1.0, 0.4228, 1.0, 0.1728, 0.5, 0.375, 0.5, 0.4272, 0.4397, 0.4272, 0.4397, 0.375, 0.5, 0.0, 0.0, 0.0, 0.0, 0.0, 0.0, 0.0, 0.0, 0.5, 0.1566, 0.5, 0.125, 0.5, 0.125, 0.5, 0.1566, 0.125, 0.6908, 0.1523, 0.6908, 0.125, 0.75, 0.2823, 0.6908, 0.2823, 0.6908, 0.2823, 0.6584, 0.0, 0.0, 0.5, 0.3434, 0.5, 0.375, 0.5, 0.375, 0.5, 0.3434, 0.1728, 0.75, 0.1728, 0.6875, 0.1728, 0.6875, 0.1728, 0.75, 0.5625, 0.1566, 0.625, 0.1566, 0.625, 0.1882, 0.5625, 0.1882, 0.5625, 0.3434, 0.625, 0.3434, 0.625, 0.375, 0.5625, 0.375, 0.5625, 0.1882, 0.625, 0.1882, 0.625, 0.25, 0.5625, 0.25, 0.2823, 0.6908, 0.3147, 0.6908, 0.3147, 0.75, 0.2823, 0.75, 0.5625, 0.09266, 0.625, 0.09266, 0.625, 0.125, 0.5625, 0.125, 0.5625, 0.9408, 0.625, 0.9408, 0.625, 1.0, 0.5625, 1.0, 0.5625, 0.4397, 0.625, 0.4397, 0.625, 0.5, 0.5625, 0.5, 0.5625, 0.4073, 0.625, 0.4073, 0.625, 0.4397, 0.5625, 0.4397, 0.3147, 0.6908, 0.3424, 0.6908, 0.375, 0.75, 0.3147, 0.75, 0.5625, 0.25, 0.625, 0.25, 0.625, 0.3118, 0.5625, 0.3118, 0.5625, 0.0, 0.625, 0.0, 0.625, 0.06032, 0.5625, 0.06032, 0.4272, 0.4397, 0.4272, 0.4397, 0.4272, 0.4397, 0.4272, 0.4397, 0.5625, 0.5592, 0.625, 0.5592, 0.625, 0.5916, 0.5625, 0.5916, 0.0, 0.0, 0.0, 0.0, 0.0, 0.0, 0.0, 0.0, 0.0, 0.0, 0.0, 0.0, 0.0, 0.0, 0.0, 0.0, 0.5625, 0.5, 0.625, 0.5, 0.625, 0.5592, 0.5625, 0.5592, 0.5625, 0.9084, 0.625, 0.9084, 0.625, 0.9408, 0.5625, 0.9408, 0.2823, 0.6584, 0.3147, 0.6584, 0.3147, 0.6908, 0.2823, 0.6908, 0.0, 0.0, 0.0, 0.0, 0.0, 0.0, 0.0, 0.0, 0.0, 0.0, 0.0, 0.0, 0.0, 0.0, 0.25, 0.125, 0.0, 0.0, 0.625, 0.9084, 0.5625, 0.9084, 0.5, 0.375, 0.5, 0.4073, 0.5, 0.4073, 0.5, 0.375, 0.1728, 0.5, 0.4228, 1.0, 0.4228, 1.0, 0.1728, 0.5, 0.5, 0.3118, 0.5, 0.3434, 0.5, 0.3434, 0.5, 0.3118, 0.875, 0.75, 0.5, 0.25, 0.5, 0.25, 0.875, 0.75, 0.5, 0.4397, 0.5, 0.5, 0.5, 0.5, 0.5, 0.4397, 0.6728, 0.5, 0.4284, 0.3118, 0.4284, 0.3118, 0.6728, 0.5, 0.375, 0.5, 0.4272, 0.4397, 0.4272, 0.4397, 0.375, 0.5, 0.375, 0.5, 0.375, 0.5, 0.375, 0.5, 0.375, 0.5, 0.4272, 0.4397, 0.4228, 0.75, 0.4228, 0.75, 0.4272, 0.4397, 0.5, 0.5, 0.375, 0.5, 0.375, 0.5, 0.5, 0.5, 0.4228, 0.75, 0.1728, 0.75, 0.1728, 0.75, 0.4228, 0.75, 0.5, 0.25, 0.25, 0.125, 0.5625, 0.9084, 0.5, 0.9084, 0.5, 0.9084, 0.5625, 0.9084, 0.5625, 0.9408, 0.5, 0.9408, 0.5, 0.5, 0.5625, 0.5, 0.5625, 0.5592, 0.5, 0.5592, 0.0, 0.0, 0.0, 0.0, 0.0, 0.0, 0.0, 0.0, 0.5, 0.5592, 0.5625, 0.5592, 0.5625, 0.5916, 0.5, 0.5916, 0.5, 0.0, 0.5625, 0.0, 0.5625, 0.06032, 0.5, 0.06032, 0.5, 0.25, 0.5625, 0.25, 0.5625, 0.3118, 0.5, 0.3118, 0.5, 0.4073, 0.5625, 0.4073, 0.5625, 0.4397, 0.5, 0.4397, 0.5, 0.4397, 0.5625, 0.4397, 0.5625, 0.5, 0.5, 0.5, 0.5, 0.9408, 0.5625, 0.9408, 0.5625, 1.0, 0.5, 1.0, 0.5, 0.09266, 0.5625, 0.09266, 0.5625, 0.125, 0.5, 0.125, 0.5, 0.1882, 0.5625, 0.1882, 0.5625, 0.25, 0.5, 0.25, 0.5, 0.3434, 0.5625, 0.3434, 0.5625, 0.375, 0.5, 0.375, 0.5, 0.1566, 0.5625, 0.1566, 0.5625, 0.1882, 0.5, 0.1882, 0.5, 0.06032, 0.5625, 0.06032, 0.5625, 0.09266, 0.5, 0.09266, 0.5, 0.375, 0.5625, 0.375, 0.5625, 0.4073, 0.5, 0.4073, 0.4284, 0.3118, 0.4284, 0.3118, 0.4284, 0.3118, 0.4284, 0.3118, 0.1728, 0.625, 0.1728, 0.5625, 0.1728, 0.5625, 0.1728, 0.625, 0.0, 0.0, 0.625, 0.1566, 0.625, 0.125, 0.0, 0.0, 0.0, 0.0, 0.0, 0.0, 0.0, 0.0, 0.0, 0.0, 0.5625, 0.375, 0.625, 0.375, 0.625, 0.4073, 0.5625, 0.4073, 0.5625, 0.06032, 0.625, 0.06032, 0.625, 0.09266, 0.5625, 0.09266, 0.5, 0.4073, 0.5, 0.4397, 0.5, 0.4397, 0.5, 0.4073, 0.375, 0.25, 0.375, 0.25, 0.375, 0.25, 0.375, 0.25, 0.5, 0.125, 0.5625, 0.125, 0.5625, 0.1566, 0.5, 0.1566, 0.5, 0.3118, 0.5625, 0.3118, 0.5625, 0.3434, 0.5, 0.3434, 0.4284, 0.3118, 0.375, 0.25, 0.375, 0.25, 0.4284, 0.3118, 0.1728, 0.5625, 0.1728, 0.5, 0.1728, 0.5, 0.1728, 0.5625, 0.1728, 0.6875, 0.1728, 0.625, 0.1728, 0.625, 0.1728, 0.6875, 0.5, 0.25, 0.5, 0.3118, 0.5, 0.3118, 0.5, 0.25, 0.1868, 0.6584, 0.2184, 0.6584, 0.2184, 0.6908, 0.1868, 0.6908, 0.5625, 0.3118, 0.625, 0.3118, 0.625, 0.3434, 0.5625, 0.3434, 0.1868, 0.6908, 0.2184, 0.6908, 0.2184, 0.75, 0.1868, 0.75, 0.5625, 0.125, 0.625, 0.125, 0.625, 0.1566, 0.5625, 0.1566, 0.375, 0.6908, 0.3424, 0.6908, 0.3147, 0.6908, 0.3147, 0.6584, 0.0, 0.0, 0.0, 0.0, 0.0, 0.0, 0.0, 0.0, 0.0, 0.0, 0.0, 0.0, 0.375, 0.75, 0.3424, 0.6908, 0.375, 0.6908, 0.0, 0.0, 0.1868, 0.6908, 0.1523, 0.6908, 0.0, 0.0, 0.625, 0.9084, 0.0, 0.0, 0.1523, 0.6908, 0.625, 0.9408, 0.125, 0.75, 0.1523, 0.6908, 0.1868, 0.6908, 0.1868, 0.75, 0.0, 0.0, 0.0, 0.0, 0.0, 0.0, 0.0, 0.0, 0.0, 0.0, 0.0, 0.0, 0.0, 0.0, 0.5, 0.9408, 0.5, 0.25, 0.875, 0.75, 0.375, 0.9408, 0.375, 0.25, 0.375, 0.25, 0.5, 0.25, 0.375, 0.5, 0.5, 0.5, 0.375, 0.5, 0.5625, 0.25, 0.5625, 0.5, 0.625, 0.5, 0.625, 0.25, 0.625, 0.5, 0.625, 0.75, 0.6728, 0.75, 0.6728, 0.5, 0.125, 0.6875, 0.125, 0.75, 0.1728, 0.75, 0.1728, 0.6875, 0.375, 0.5, 0.375, 0.75, 0.4228, 0.75, 0.4228, 0.5, 0.5, 0.4397, 0.4272, 0.4397, 0.4272, 0.4397, 0.5, 0.4397, 0.125, 0.5625, 0.125, 0.625, 0.1728, 0.625, 0.1728, 0.5625, 0.4375, 0.25, 0.4375, 0.5, 0.5, 0.5, 0.5, 0.25, 0.4284, 0.3118, 0.375, 0.25, 0.5, 0.25, 0.5, 0.3118, 0.375, 0.5, 0.4272, 0.4397, 0.5, 0.4397, 0.5, 0.5, 0.4284, 0.3118, 0.5, 0.3118, 0.5, 0.3118, 0.4284, 0.3118, 0.6728, 0.5, 0.4284, 0.3118, 0.5, 0.3118, 0.375, 1.0, 0.4228, 0.75, 0.0, 0.0, 0.5, 0.4397, 0.4272, 0.4397, 0.375, 0.9375, 0.5, 0.3434, 0.5, 0.375, 0.375, 0.875, 0.0, 0.0, 0.0, 0.0, 0.0, 0.0, 0.0, 0.0, 0.5, 0.3434, 0.5, 0.375, 0.5, 0.375, 0.5, 0.3434, 0.5, 0.4073, 0.5, 0.4397, 0.5, 0.4397, 0.5, 0.4073, 0.5, 0.375, 0.5, 0.4073, 0.5, 0.4073, 0.5, 0.375, 0.0, 0.0, 0.0, 0.0, 0.0, 0.0, 0.0, 0.0, 0.125, 0.625, 0.125, 0.6875, 0.1728, 0.6875, 0.1728, 0.625, 0.5, 0.25, 0.5, 0.5, 0.5625, 0.5, 0.5625, 0.25, 0.5, 0.3118, 0.5, 0.3434, 0.5, 0.3434, 0.5, 0.3118, 0.375, 1.0, 0.5, 0.3118, 0.5, 0.3434, 0.375, 0.9375, 0.375, 0.25, 0.375, 0.5, 0.4375, 0.5, 0.4375, 0.25, 0.125, 0.5, 0.125, 0.5625, 0.1728, 0.5625, 0.1728, 0.5, 0.2184, 0.6584, 0.2184, 0.6908, 0.2184, 0.6908, 0.2184, 0.6584, 0.2184, 0.75, 0.2184, 0.75, 0.2184, 0.6908, 0.2184, 0.6908, 0.2823, 0.75, 0.2823, 0.6908, 0.2823, 0.6908, 0.2823, 0.75, 0.0, 0.0, 0.0, 0.0, 0.0, 0.0, 0.0, 0.0, 0.625, 0.375, 0.2184, 0.75, 0.2184, 0.75, 0.25, 0.75, 0.7816, 0.6908, 0.8132, 0.6908, 0.8132, 0.75, 0.7816, 0.75, 0.625, 0.6908, 0.6853, 0.6908, 0.6853, 0.75, 0.625, 0.75, 0.7177, 0.6908, 0.75, 0.6908, 0.75, 0.75, 0.7177, 0.75, 0.8132, 0.6908, 0.875, 0.6908, 0.875, 0.75, 0.8132, 0.75, 0.375, 0.0, 0.424, 0.06032, 0.375, 0.06032, 0.375, 0.09266, 0.437, 0.09266, 0.4499, 0.125, 0.375, 0.125, 0.375, 0.1882, 0.4242, 0.1882, 0.375, 0.25, 0.375, 0.1566, 0.437, 0.1566, 0.4242, 0.1882, 0.375, 0.1882, 0.0, 0.0, 0.0, 0.0, 0.0, 0.0, 0.0, 0.0, 0.0, 0.0, 0.0, 0.0, 0.0, 0.0, 0.0, 0.0, 0.8132, 0.6584, 0.875, 0.6584, 0.875, 0.6908, 0.8132, 0.6908, 0.7177, 0.6584, 0.75, 0.6584, 0.75, 0.6908, 0.7177, 0.6908, 0.625, 0.6584, 0.6853, 0.6584, 0.6853, 0.6908, 0.625, 0.6908, 0.7816, 0.6584, 0.8132, 0.6584, 0.8132, 0.6908, 0.7816, 0.6908, 0.0, 0.0, 0.0, 0.0, 0.0, 0.0, 0.0, 0.0, 0.0, 0.0, 0.0, 0.0, 0.0, 0.0, 0.0, 0.0, 0.6853, 0.6584, 0.7177, 0.6584, 0.7177, 0.6908, 0.6853, 0.6908, 0.0, 0.0, 0.0, 0.0, 0.0, 0.0, 0.0, 0.0, 0.375, 0.06032, 0.424, 0.06032, 0.437, 0.09266, 0.375, 0.09266, 0.6853, 0.6908, 0.7177, 0.6908, 0.7177, 0.75, 0.6853, 0.75, 0.0, 0.0, 0.0, 0.0, 0.0, 0.0, 0.0, 0.0, 0.75, 0.6584, 0.7816, 0.6584, 0.7816, 0.6908, 0.75, 0.6908, 0.375, 0.125, 0.4499, 0.125, 0.437, 0.1566, 0.375, 0.1566, 0.75, 0.6908, 0.7816, 0.6908, 0.7816, 0.75, 0.75, 0.75, 0.25, 0.6584, 0.2823, 0.6584, 0.2823, 0.6908, 0.25, 0.6908, 0.2184, 0.6584, 0.25, 0.6584, 0.25, 0.6908, 0.2184, 0.6908, 0.0, 0.0, 0.0, 0.0, 0.0, 0.0, 0.0, 0.0, 0.2184, 0.6908, 0.25, 0.6908, 0.25, 0.75, 0.2184, 0.75, 0.25, 0.6908, 0.2823, 0.6908, 0.2823, 0.75, 0.25, 0.75, 0.0, 0.0, 0.0, 0.0, 0.0, 0.0, 0.0, 0.0, 0.0, 0.0, 0.0, 0.0, 0.0, 0.0, 0.0, 0.0, 0.2823, 0.75, 0.625, 0.4073, 0.625, 0.375, 0.25, 0.75])
me_cube_001.materials.append(mat_soldierchikenskin)
me_cube_001.materials.append(mat_soldierchikenmouth)
me_cube_001.materials.append(mat_soldierchikenequipment)
me_cube_001.materials.append(mat_soldierrabbitpreto)
me_cube_001.materials.append(mat_soldierchikenweapons)
me_cube_001.materials.append(mat_olho2)
me_cube_001.materials.append(mat_soldierchickencrown)
me_cube_001.use_remesh_fix_poles = True
me_cube_001.use_remesh_preserve_attributes = False
me_cube_001.use_mirror_vertex_groups = False
me_cube_001.update()

# ---- objects
ob_empty = bpy.data.objects.new('Empty', None)
ob_empty_001 = bpy.data.objects.new('Empty.001', None)
ob_cube_001 = bpy.data.objects.new('Cube.001', me_cube_001)

# ---- transforms, parenting, visibility, modifiers, constraints
ob_empty.location = (0.0, 5.149, 0.0)
ob_empty.rotation_euler = (1.571, 0.0, 0.0)
ob_empty.empty_display_type = 'IMAGE'
ob_empty.empty_display_size = 5.0
ob_empty.hide_select = True
ob_empty.lineart.crease_threshold = 0.0
ob_empty_001.location = (-4.191, 0.0, 0.0)
ob_empty_001.rotation_euler = (1.571, -0.0, 1.571)
ob_empty_001.empty_display_type = 'IMAGE'
ob_empty_001.empty_display_size = 5.0
ob_empty_001.hide_select = True
ob_empty_001.lineart.crease_threshold = 0.0
ob_cube_001.location = (0.0, 0.0, 0.0)
ob_cube_001.lineart.crease_threshold = 0.0

# ---- collection membership
col_collection.objects.link(ob_empty)
col_collection.objects.link(ob_empty_001)
col_collection.objects.link(ob_cube_001)

# ---- scene / render settings (as saved in the file)
scene.frame_start = 1; scene.frame_end = 250; scene.frame_set(0)
scene.render.engine = 'BLENDER_EEVEE_NEXT'
scene.cycles.use_denoising = False
scene.cycles.samples = 128
scene.cycles.sampling_pattern = 'TABULATED_SOBOL'
scene.cycles.use_adaptive_sampling = False
scene.cycles.use_light_tree = False
scene.view_settings.view_transform = 'Filmic'
bpy.context.view_layer.update()

# ---- added for rendering (the .blend has no active camera and no usable light): camera, sun
cam_auto = bpy.data.cameras.new('AutoCamera')
cam_auto.lens = 50.0
cam_auto.sensor_width = 36.0
cam_auto.clip_end = 1000.0
ob_auto_camera = bpy.data.objects.new('AutoCamera', cam_auto)
scene.collection.objects.link(ob_auto_camera)
ob_auto_camera.location = (1.23896, -1.6185, 1.51295)
ob_auto_camera.rotation_euler = (1.09748, -7.21219e-08, 0.694738)
scene.camera = ob_auto_camera
light_auto_sun = bpy.data.lights.new('AutoSun', 'SUN')
light_auto_sun.energy = 3.0
light_auto_sun.angle = 0.0523599
ob_auto_sun = bpy.data.objects.new('AutoSun', light_auto_sun)
scene.collection.objects.link(ob_auto_sun)
ob_auto_sun.rotation_euler = (0.872665, 0.174533, 0.523599)
bpy.context.view_layer.update()

